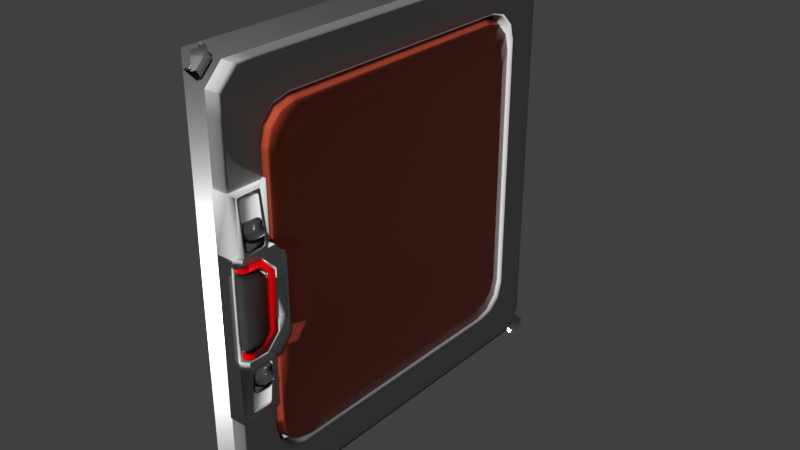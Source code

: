 # Source: unity_express.blend  (saved by Blender 2.79.0; exported with 4.5.12 LTS)
import bpy
from mathutils import Matrix  # noqa: F401  (used for matrix-valued properties, if any)

bpy.ops.wm.read_factory_settings(use_empty=True)
scene = bpy.context.scene
scene.name = 'Scene'

# ---- collections
col_collection_11 = bpy.data.collections.new('Collection 11'); scene.collection.children.link(col_collection_11)

# ---- images (referenced by path relative to the original .blend; pixels are not part of the script)
import os
ASSET_DIR = os.environ.get("B2B_ASSET_DIR", "")  # directory of the original .blend (textures are referenced by path, not embedded)
HERE = os.path.dirname(os.path.abspath(__file__))  # packed textures are extracted next to this script under _unpacked/

def load_image(name, relpath, width, height, colorspace="sRGB"):
    """Load a texture the original file referenced (path relative to the .blend, or extracted next to this script)."""
    p = next((c for c in (os.path.join(HERE, relpath), os.path.join(ASSET_DIR, relpath)) if relpath and os.path.exists(c)), "")
    if p:
        img = bpy.data.images.load(p, check_existing=True)
        img.name = name
    else:  # same state as the original file: an image datablock whose file is absent (Cycles renders it pink)
        img = bpy.data.images.new(name, width, height)
        img.source = "FILE"
        img.filepath = "//" + (relpath or name)
    img.colorspace_settings.name = colorspace
    return img
img_normalmap_airplate_001 = load_image('NormalMap_Airplate.001', 'NormalMap_Airplate_Smooth.png', 1024, 1024, 'Non-Color')
img_normalmap_airplate_smooth_finish_png = load_image('NormalMap_Airplate_Smooth_Finish.png', 'NormalMap_Airplate_Smooth_Finish.png', 1024, 1024, 'Non-Color')

# ---- materials (node trees are filled in below, after node groups)
mat_lowpoly_smooth_001 = bpy.data.materials.new('LowPoly_Smooth.001')
mat_lowpoly_smooth_001.alpha_threshold = 0.0
mat_lowpoly_smooth_001.roughness = 0.5
mat_material_005 = bpy.data.materials.new('Material.005')
mat_material_005.alpha_threshold = 0.0
mat_material_005.roughness = 0.5
mat_material_004 = bpy.data.materials.new('Material.004')
mat_material_004.alpha_threshold = 0.0
mat_material_004.roughness = 0.5
mat_material_003 = bpy.data.materials.new('Material.003')
mat_material_003.alpha_threshold = 0.0
mat_material_003.roughness = 0.5
mat_material_001 = bpy.data.materials.new('Material.001')
mat_material_001.alpha_threshold = 0.0
mat_material_001.roughness = 0.5
mat_material_002 = bpy.data.materials.new('Material.002')
mat_material_002.alpha_threshold = 0.0
mat_material_002.roughness = 0.5
mat_material_006 = bpy.data.materials.new('Material.006')
mat_material_006.alpha_threshold = 0.0
mat_material_006.roughness = 0.5

# ---- node groups
ng_auto_smooth = bpy.data.node_groups.new('Auto Smooth', 'GeometryNodeTree')
_s = ng_auto_smooth.interface.new_socket(name='Geometry', in_out='OUTPUT', socket_type='NodeSocketGeometry')
_s = ng_auto_smooth.interface.new_socket(name='Geometry', in_out='INPUT', socket_type='NodeSocketGeometry')
_s = ng_auto_smooth.interface.new_socket(name='Angle', in_out='INPUT', socket_type='NodeSocketFloat')
_s.subtype = 'ANGLE'
_s.min_value = 0.0
_s.max_value = 3.142
ng_auto_smooth.is_modifier = True
_N = ng_auto_smooth.nodes; _L = ng_auto_smooth.links
n0 = _N.new('NodeGroupOutput'); n0.name = 'Group Output'; n0.location = (480, -100)
n1 = _N.new('NodeGroupInput'); n1.name = 'Group Input'; n1.location = (-420, -300)
n2 = _N.new('NodeGroupInput'); n2.name = 'Group Input.001'; n2.location = (-60, -100)
n3 = _N.new('GeometryNodeSetShadeSmooth'); n3.name = 'Set Shade Smooth'; n3.location = (120, -100)
n3.domain = 'EDGE'
n4 = _N.new('GeometryNodeSetShadeSmooth'); n4.name = 'Set Shade Smooth.001'; n4.location = (300, -100)
n5 = _N.new('GeometryNodeInputMeshEdgeAngle'); n5.name = 'Edge Angle'; n5.location = (-420, -220)
n6 = _N.new('GeometryNodeInputEdgeSmooth'); n6.name = 'Is Edge Smooth'; n6.location = (-60, -160)
n7 = _N.new('GeometryNodeInputShadeSmooth'); n7.name = 'Is Face Smooth'; n7.location = (-240, -340)
n8 = _N.new('FunctionNodeBooleanMath'); n8.name = 'Boolean Math'; n8.location = (-60, -220)
n9 = _N.new('FunctionNodeCompare'); n9.name = 'Compare'; n9.location = (-240, -180)
n9.operation = 'LESS_EQUAL'
_L.new(n5.outputs[0], n9.inputs[0])
_L.new(n4.outputs[0], n0.inputs[0])
_L.new(n1.outputs[1], n9.inputs[1])
_L.new(n9.outputs[0], n8.inputs[0])
_L.new(n7.outputs[0], n8.inputs[1])
_L.new(n2.outputs[0], n3.inputs[0])
_L.new(n6.outputs[0], n3.inputs[1])
_L.new(n3.outputs[0], n4.inputs[0])
_L.new(n8.outputs[0], n3.inputs[2])
n0.is_active_output = True

# ---- material node trees
mat_lowpoly_smooth_001.use_nodes = True; mat_lowpoly_smooth_001.node_tree.nodes.clear()
_N = mat_lowpoly_smooth_001.node_tree.nodes; _L = mat_lowpoly_smooth_001.node_tree.links
n0 = _N.new('ShaderNodeOutputMaterial'); n0.name = 'Material Output'; n0.location = (460, 300)
n1 = _N.new('ShaderNodeBsdfDiffuse'); n1.name = 'Diffuse BSDF'; n1.location = (10, 300)
n1.inputs[0].default_value = (1.0, 1.0, 1.0, 1.0)
n1.inputs[1].default_value = 0.1
n2 = _N.new('ShaderNodeMixShader'); n2.name = 'Mix Shader'; n2.location = (240, 312)
n3 = _N.new('ShaderNodeBsdfAnisotropic'); n3.name = 'Glossy BSDF'; n3.location = (32, 125)
n3.distribution = 'GGX'
n3.inputs[1].default_value = 0.3162
n4 = _N.new('ShaderNodeFresnel'); n4.name = 'Fresnel'; n4.location = (14, 444)
n4.inputs[0].default_value = 1.45
n5 = _N.new('ShaderNodeNormalMap'); n5.name = 'Normal Map'; n5.location = (-199, 377)
n5.inputs[0].default_value = 0.8
n6 = _N.new('ShaderNodeTexImage'); n6.name = 'Image Texture'; n6.location = (-448, 389)
n6.width = 140
n6.image = img_normalmap_airplate_001
n7 = _N.new('ShaderNodeMapping'); n7.name = 'Mapping'; n7.location = (-738, 407)
n8 = _N.new('ShaderNodeTexCoord'); n8.name = 'Texture Coordinate'; n8.location = (-948, 390)
_L.new(n1.outputs[0], n2.inputs[1])
_L.new(n5.outputs[0], n1.inputs[2])
_L.new(n2.outputs[0], n0.inputs[0])
_L.new(n3.outputs[0], n2.inputs[2])
_L.new(n4.outputs[0], n2.inputs[0])
_L.new(n5.outputs[0], n4.inputs[1])
_L.new(n5.outputs[0], n3.inputs[4])
_L.new(n8.outputs[2], n7.inputs[0])
_L.new(n7.outputs[0], n6.inputs[0])
_L.new(n6.outputs[0], n5.inputs[1])
n0.is_active_output = True
mat_material_005.use_nodes = True; mat_material_005.node_tree.nodes.clear()
_N = mat_material_005.node_tree.nodes; _L = mat_material_005.node_tree.links
n0 = _N.new('ShaderNodeOutputMaterial'); n0.name = 'Material Output'; n0.location = (300, 300)
n1 = _N.new('ShaderNodeBsdfPrincipled'); n1.name = 'Principled BSDF'; n1.location = (10, 300)
n1.width = 150
n1.subsurface_method = 'BURLEY'
n1.inputs[0].default_value = (0.05497, 0.05497, 0.05497, 1.0)
n1.inputs[2].default_value = 0.2
n1.inputs[3].default_value = 1.45
n1.inputs[9].default_value = (1.0, 1.0, 1.0)
n2 = _N.new('ShaderNodeTexCoord'); n2.name = 'Texture Coordinate'; n2.location = (-1009, 187)
n3 = _N.new('ShaderNodeMapping'); n3.name = 'Mapping'; n3.location = (-809, 204)
n4 = _N.new('ShaderNodeTexImage'); n4.name = 'Image Texture'; n4.location = (-509, 175)
n4.width = 140
n4.image = img_normalmap_airplate_smooth_finish_png
n5 = _N.new('ShaderNodeNormalMap'); n5.name = 'Normal Map'; n5.location = (-309, 137)
_L.new(n1.outputs[0], n0.inputs[0])
_L.new(n3.outputs[0], n4.inputs[0])
_L.new(n2.outputs[2], n3.inputs[0])
_L.new(n4.outputs[0], n5.inputs[1])
_L.new(n5.outputs[0], n1.inputs[5])
n0.is_active_output = True
mat_material_004.use_nodes = True; mat_material_004.node_tree.nodes.clear()
_N = mat_material_004.node_tree.nodes; _L = mat_material_004.node_tree.links
n0 = _N.new('ShaderNodeOutputMaterial'); n0.name = 'Material Output'; n0.location = (300, 300)
n1 = _N.new('ShaderNodeBsdfPrincipled'); n1.name = 'Principled BSDF'; n1.location = (10, 300)
n1.width = 150
n1.subsurface_method = 'BURLEY'
n1.inputs[0].default_value = (0.8, 0.0, 0.001634, 1.0)
n1.inputs[2].default_value = 0.0
n1.inputs[3].default_value = 1.45
n1.inputs[9].default_value = (1.0, 1.0, 1.0)
n2 = _N.new('ShaderNodeTexCoord'); n2.name = 'Texture Coordinate'; n2.location = (-1009, 187)
n3 = _N.new('ShaderNodeMapping'); n3.name = 'Mapping'; n3.location = (-809, 204)
n4 = _N.new('ShaderNodeTexImage'); n4.name = 'Image Texture'; n4.location = (-509, 175)
n4.width = 140
n4.image = img_normalmap_airplate_smooth_finish_png
n5 = _N.new('ShaderNodeNormalMap'); n5.name = 'Normal Map'; n5.location = (-309, 137)
_L.new(n1.outputs[0], n0.inputs[0])
_L.new(n3.outputs[0], n4.inputs[0])
_L.new(n2.outputs[2], n3.inputs[0])
_L.new(n4.outputs[0], n5.inputs[1])
_L.new(n5.outputs[0], n1.inputs[5])
n0.is_active_output = True
mat_material_003.use_nodes = True; mat_material_003.node_tree.nodes.clear()
_N = mat_material_003.node_tree.nodes; _L = mat_material_003.node_tree.links
n0 = _N.new('ShaderNodeOutputMaterial'); n0.name = 'Material Output'; n0.location = (300, 300)
n1 = _N.new('ShaderNodeBsdfPrincipled'); n1.name = 'Principled BSDF'; n1.location = (10, 300)
n1.width = 150
n1.subsurface_method = 'BURLEY'
n1.inputs[0].default_value = (1.0, 1.0, 1.0, 1.0)
n1.inputs[2].default_value = 0.0
n1.inputs[3].default_value = 1.45
n1.inputs[9].default_value = (1.0, 1.0, 1.0)
n2 = _N.new('ShaderNodeTexCoord'); n2.name = 'Texture Coordinate'; n2.location = (-1009, 187)
n3 = _N.new('ShaderNodeMapping'); n3.name = 'Mapping'; n3.location = (-809, 204)
n4 = _N.new('ShaderNodeTexImage'); n4.name = 'Image Texture'; n4.location = (-509, 175)
n4.width = 140
n4.image = img_normalmap_airplate_smooth_finish_png
n5 = _N.new('ShaderNodeNormalMap'); n5.name = 'Normal Map'; n5.location = (-309, 137)
_L.new(n1.outputs[0], n0.inputs[0])
_L.new(n3.outputs[0], n4.inputs[0])
_L.new(n2.outputs[2], n3.inputs[0])
_L.new(n4.outputs[0], n5.inputs[1])
_L.new(n5.outputs[0], n1.inputs[5])
n0.is_active_output = True
mat_material_001.use_nodes = True; mat_material_001.node_tree.nodes.clear()
_N = mat_material_001.node_tree.nodes; _L = mat_material_001.node_tree.links
n0 = _N.new('ShaderNodeOutputMaterial'); n0.name = 'Material Output'; n0.location = (300, 300)
n1 = _N.new('ShaderNodeBsdfPrincipled'); n1.name = 'Principled BSDF'; n1.location = (10, 300)
n1.width = 150
n1.subsurface_method = 'BURLEY'
n1.inputs[2].default_value = 0.2
n1.inputs[3].default_value = 1.45
n1.inputs[9].default_value = (1.0, 1.0, 1.0)
n2 = _N.new('ShaderNodeTexCoord'); n2.name = 'Texture Coordinate'; n2.location = (-1009, 187)
n3 = _N.new('ShaderNodeMapping'); n3.name = 'Mapping'; n3.location = (-809, 204)
n4 = _N.new('ShaderNodeTexImage'); n4.name = 'Image Texture'; n4.location = (-509, 175)
n4.width = 140
n4.image = img_normalmap_airplate_smooth_finish_png
n5 = _N.new('ShaderNodeNormalMap'); n5.name = 'Normal Map'; n5.location = (-309, 137)
_L.new(n1.outputs[0], n0.inputs[0])
_L.new(n3.outputs[0], n4.inputs[0])
_L.new(n2.outputs[2], n3.inputs[0])
_L.new(n4.outputs[0], n5.inputs[1])
_L.new(n5.outputs[0], n1.inputs[5])
n0.is_active_output = True
mat_material_002.use_nodes = True; mat_material_002.node_tree.nodes.clear()
_N = mat_material_002.node_tree.nodes; _L = mat_material_002.node_tree.links
n0 = _N.new('ShaderNodeOutputMaterial'); n0.name = 'Material Output'; n0.location = (300, 300)
n1 = _N.new('ShaderNodeBsdfPrincipled'); n1.name = 'Principled BSDF'; n1.location = (10, 300)
n1.width = 150
n1.subsurface_method = 'BURLEY'
n1.inputs[1].default_value = 1.0
n1.inputs[2].default_value = 0.2
n1.inputs[3].default_value = 1.45
n1.inputs[9].default_value = (1.0, 1.0, 1.0)
n2 = _N.new('ShaderNodeTexCoord'); n2.name = 'Texture Coordinate'; n2.location = (-1009, 187)
n3 = _N.new('ShaderNodeMapping'); n3.name = 'Mapping'; n3.location = (-809, 204)
n4 = _N.new('ShaderNodeTexImage'); n4.name = 'Image Texture'; n4.location = (-509, 175)
n4.width = 140
n4.image = img_normalmap_airplate_smooth_finish_png
n5 = _N.new('ShaderNodeNormalMap'); n5.name = 'Normal Map'; n5.location = (-309, 137)
_L.new(n1.outputs[0], n0.inputs[0])
_L.new(n3.outputs[0], n4.inputs[0])
_L.new(n2.outputs[2], n3.inputs[0])
_L.new(n4.outputs[0], n5.inputs[1])
_L.new(n5.outputs[0], n1.inputs[5])
n0.is_active_output = True
mat_material_006.use_nodes = True; mat_material_006.node_tree.nodes.clear()
_N = mat_material_006.node_tree.nodes; _L = mat_material_006.node_tree.links
n0 = _N.new('ShaderNodeOutputMaterial'); n0.name = 'Material Output'; n0.location = (300, 300)
n1 = _N.new('ShaderNodeBsdfPrincipled'); n1.name = 'Principled BSDF'; n1.location = (10, 300)
n1.width = 150
n1.subsurface_method = 'BURLEY'
n1.inputs[0].default_value = (0.799, 0.1246, 0.06419, 1.0)
n1.inputs[2].default_value = 0.2
n1.inputs[3].default_value = 1.45
n1.inputs[8].default_value = 1.0
n1.inputs[9].default_value = (1.0, 1.0, 1.0)
n1.inputs[10].default_value = 0.01
n1.inputs[13].default_value = 0.2
n2 = _N.new('ShaderNodeTexCoord'); n2.name = 'Texture Coordinate'; n2.location = (-1009, 187)
n3 = _N.new('ShaderNodeMapping'); n3.name = 'Mapping'; n3.location = (-809, 204)
n4 = _N.new('ShaderNodeTexImage'); n4.name = 'Image Texture'; n4.location = (-509, 175)
n4.width = 140
n4.image = img_normalmap_airplate_smooth_finish_png
n5 = _N.new('ShaderNodeNormalMap'); n5.name = 'Normal Map'; n5.location = (-309, 137)
_L.new(n1.outputs[0], n0.inputs[0])
_L.new(n3.outputs[0], n4.inputs[0])
_L.new(n2.outputs[2], n3.inputs[0])
_L.new(n5.outputs[0], n1.inputs[5])
_L.new(n4.outputs[0], n5.inputs[1])
n0.is_active_output = True

# ---- world
world_world = bpy.data.worlds.new('World'); scene.world = world_world
world_world.color = (0.05088, 0.05088, 0.05088)
world_world.use_sun_shadow = False
world_world.sun_shadow_jitter_overblur = 0.0
world_world.cycles.sampling_method = 'MANUAL'

# ---- meshes
me_plane_016 = bpy.data.meshes.new('Plane.016')
me_plane_016.from_pydata([(2.0, 2.0, -2.071), (1.192e-07, 2.0, -2.071), (2.0, -5.96e-08, -2.071), (1.192e-07, -5.96e-08, -2.071), (0.4232, 0.2791, -1.999), (0.2791, 0.4233, -1.999), (0.3512, 0.2985, -1.999), (0.2984, 0.3512, -1.999), (1.721, 0.4233, -1.999), (1.577, 0.2791, -1.999), (1.701, 0.3512, -1.999), (1.649, 0.2985, -1.999), (0.4232, 1.721, -1.999), (0.2791, 1.577, -1.999), (0.3512, 1.702, -1.999), (0.2984, 1.649, -1.999), (1.577, 1.721, -1.999), (1.721, 1.577, -1.999), (1.649, 1.702, -1.999), (1.701, 1.649, -1.999), (0.3491, 1.521, -1.973), (0.3491, 0.4794, -1.973), (0.3666, 0.4143, -1.973), (0.4142, 0.3666, -1.973), (0.4793, 0.3492, -1.973), (1.521, 0.3492, -1.973), (1.586, 0.3666, -1.973), (1.633, 0.4143, -1.973), (1.651, 0.4794, -1.973), (1.651, 1.521, -1.973), (1.633, 1.586, -1.973), (1.586, 1.633, -1.973), (1.521, 1.651, -1.973), (0.4793, 1.651, -1.973), (0.4142, 1.633, -1.973), (0.3666, 1.586, -1.973), (0.2685, 1.585, -2.021), (0.2685, 0.4149, -2.021), (0.2881, 0.3417, -2.021), (0.3416, 0.2882, -2.021), (0.4148, 0.2686, -2.021), (1.585, 0.2686, -2.021), (1.658, 0.2882, -2.021), (1.712, 0.3417, -2.021), (1.731, 0.4149, -2.021), (1.731, 1.585, -2.021), (1.712, 1.658, -2.021), (1.658, 1.712, -2.021), (1.585, 1.731, -2.021), (0.4148, 1.731, -2.021), (0.3416, 1.712, -2.021), (0.2881, 1.658, -2.021), (0.2665, 1.587, -2.045), (0.2665, 0.4133, -2.045), (0.2862, 0.3399, -2.045), (0.3398, 0.2862, -2.045), (0.4132, 0.2666, -2.045), (1.587, 0.2666, -2.045), (1.66, 0.2862, -2.045), (1.714, 0.3399, -2.045), (1.733, 0.4133, -2.045), (1.733, 1.587, -2.045), (1.714, 1.66, -2.045), (1.66, 1.714, -2.045), (1.587, 1.733, -2.045), (0.4132, 1.733, -2.045), (0.3398, 1.714, -2.045), (0.2862, 1.66, -2.045), (0.325, 0.2701, -2.069), (0.4, 0.25, -2.069), (0.2701, 0.325, -2.069), (0.25, 0.4, -2.069), (0.25, 1.6, -2.069), (1.6, 0.25, -2.069), (1.675, 0.2701, -2.069), (1.73, 0.325, -2.069), (1.75, 0.4, -2.069), (1.75, 1.6, -2.069), (1.73, 1.675, -2.069), (1.675, 1.73, -2.069), (1.6, 1.75, -2.069), (0.4, 1.75, -2.069), (0.325, 1.73, -2.069), (0.2701, 1.675, -2.069), (0.1602, 0.07934, -2.069), (0.2535, 0.07934, -2.069), (0.07934, 0.1602, -2.069), (0.07934, 0.2535, -2.069), (0.07934, 1.747, -2.069), (1.747, 0.07934, -2.069), (1.84, 0.07934, -2.069), (1.921, 0.1602, -2.069), (1.921, 0.2535, -2.069), (1.921, 1.747, -2.069), (1.921, 1.84, -2.069), (1.84, 1.921, -2.069), (1.747, 1.921, -2.069), (0.2535, 1.921, -2.069), (0.1602, 1.921, -2.069), (0.07934, 1.84, -2.069), (0.25, 0.5271, -2.069), (0.25, 1.473, -2.069), (0.07934, 1.473, -2.069), (0.07934, 0.5271, -2.069), (0.2791, 1.229, -1.999), (0.2791, 0.7712, -1.999), (1.721, 0.7357, -1.999), (1.721, 1.264, -1.999), (0.3491, 1.229, -1.973), (0.3491, 0.7712, -1.973), (1.651, 0.7614, -1.973), (1.651, 1.239, -1.973), (0.2685, 1.229, -2.021), (0.2685, 0.7712, -2.021), (1.731, 0.7318, -2.021), (1.731, 1.268, -2.021), (0.2665, 1.229, -2.045), (0.2665, 0.7712, -2.045), (1.733, 0.7311, -2.045), (1.733, 1.269, -2.045), (0.3312, 1.163, -1.999), (0.3312, 0.837, -1.999), (1.721, 0.7845, -1.999), (1.721, 1.215, -1.999), (0.4012, 1.163, -1.973), (0.4012, 0.837, -1.973), (1.651, 0.7845, -1.973), (1.651, 1.215, -1.973), (0.3206, 1.163, -2.021), (0.3206, 0.837, -2.021), (1.731, 0.7845, -2.021), (1.731, 1.215, -2.021), (0.3186, 1.163, -2.045), (0.3186, 0.837, -2.045), (1.733, 0.7845, -2.045), (1.733, 1.215, -2.045), (0.2701, 0.325, -2.011), (0.2614, 0.3175, -2.0), (0.325, 0.2701, -2.011), (0.3175, 0.2614, -2.0), (0.25, 0.4, -2.011), (0.2413, 0.3925, -2.0), (0.3925, 0.2413, -2.0), (0.4, 0.25, -2.011), (1.759, 0.3922, -2.0), (1.75, 0.4, -2.011), (1.608, 0.2402, -2.0), (1.6, 0.25, -2.011), (1.739, 0.3171, -2.0), (1.73, 0.325, -2.011), (1.683, 0.2603, -2.0), (1.675, 0.2701, -2.011), (0.3915, 1.76, -2.0), (0.4, 1.75, -2.011), (0.2409, 1.608, -2.0), (0.25, 1.6, -2.011), (0.3165, 1.74, -2.0), (0.325, 1.73, -2.011), (0.261, 1.683, -2.0), (0.2701, 1.675, -2.011), (1.608, 1.759, -2.0), (1.6, 1.75, -2.011), (1.76, 1.608, -2.0), (1.75, 1.6, -2.011), (1.683, 1.739, -2.0), (1.675, 1.73, -2.011), (1.74, 1.683, -2.0), (1.73, 1.675, -2.011), (0.0886, 0.1682, -2.0), (0.07934, 0.1602, -2.011), (0.168, 0.08847, -2.0), (0.1602, 0.07934, -2.011), (0.08918, 0.2619, -2.0), (0.07934, 0.2535, -2.011), (0.2535, 0.07934, -2.011), (0.2619, 0.08918, -2.0), (1.921, 0.2535, -2.011), (1.911, 0.2619, -2.0), (1.747, 0.07934, -2.011), (1.738, 0.08918, -2.0), (1.921, 0.1602, -2.011), (1.912, 0.168, -2.0), (1.84, 0.07934, -2.011), (1.831, 0.08918, -2.0), (0.2535, 1.921, -2.011), (0.2619, 1.911, -2.0), (0.07934, 1.747, -2.011), (0.08918, 1.738, -2.0), (0.1602, 1.921, -2.011), (0.1687, 1.911, -2.0), (0.07934, 1.84, -2.011), (0.08847, 1.832, -2.0), (1.747, 1.921, -2.011), (1.738, 1.911, -2.0), (1.921, 1.747, -2.011), (1.911, 1.738, -2.0), (1.84, 1.921, -2.011), (1.832, 1.912, -2.0), (1.921, 1.84, -2.011), (1.911, 1.831, -2.0), (0.25, 1.473, -2.011), (0.2402, 1.473, -2.0), (0.2402, 0.5271, -2.0), (0.25, 0.5271, -2.011), (0.07934, 0.5271, -2.011), (0.08918, 0.5271, -2.0), (0.08918, 1.473, -2.0), (0.07934, 1.473, -2.011), (0.2561, 0.7709, -1.994), (0.2561, 0.7709, -2.069), (0.07333, 0.7709, -1.994), (0.07333, 0.7709, -2.069), (0.1083, 0.7709, -1.994), (0.2211, 0.7709, -1.994), (0.07333, 0.5203, -1.994), (0.2561, 0.5203, -1.994), (0.1083, 0.5429, -1.994), (0.2211, 0.5429, -1.994), (0.2082, 0.661, -1.984), (0.1938, 0.6447, -1.985), (0.1254, 0.7497, -1.975), (0.1212, 0.7382, -1.976), (0.1083, 0.5429, -1.989), (0.1356, 0.7545, -1.974), (0.204, 0.7497, -1.975), (0.1938, 0.7545, -1.974), (0.2082, 0.7382, -1.976), (0.1958, 0.7605, -1.967), (0.2112, 0.7451, -1.969), (0.2211, 0.7709, -1.966), (0.2067, 0.756, -1.968), (0.1181, 0.7451, -1.969), (0.1336, 0.7605, -1.967), (0.1083, 0.7709, -1.966), (0.1227, 0.756, -1.968), (0.2112, 0.5681, -1.986), (0.1958, 0.5528, -1.988), (0.2211, 0.543, -1.989), (0.2067, 0.5573, -1.987), (0.1336, 0.5528, -1.988), (0.1181, 0.5681, -1.986), (0.1227, 0.5573, -1.987), (0.2112, 0.7458, -1.976), (0.1958, 0.7612, -1.975), (0.2067, 0.7567, -1.975), (0.1336, 0.7612, -1.975), (0.1181, 0.7458, -1.976), (0.1227, 0.7567, -1.975), (0.1958, 0.5535, -1.995), (0.2112, 0.5688, -1.993), (0.2067, 0.558, -1.994), (0.1181, 0.5688, -1.993), (0.1336, 0.5535, -1.995), (0.1227, 0.558, -1.994), (0.204, 0.6495, -1.985), (0.1212, 0.661, -1.984), (0.1356, 0.6447, -1.985), (0.1254, 0.6495, -1.985), (0.1356, 0.7536, -1.965), (0.1938, 0.7536, -1.965), (0.1938, 0.6438, -1.976), (0.1356, 0.6438, -1.976), (0.1212, 0.6601, -1.974), (0.1212, 0.7373, -1.967), (0.204, 0.7488, -1.966), (0.2082, 0.7373, -1.967), (0.204, 0.6486, -1.976), (0.1254, 0.7488, -1.966), (0.1254, 0.6486, -1.976), (0.2082, 0.6601, -1.974), (0.1212, 0.68, -1.982), (0.1212, 0.7191, -1.978), (0.2082, 0.7191, -1.978), (0.2082, 0.68, -1.982), (0.1399, 0.6919, -1.941), (0.1212, 0.6901, -1.961), (0.1286, 0.6919, -1.946), (0.1212, 0.7053, -1.959), (0.1399, 0.6997, -1.941), (0.1286, 0.7008, -1.946), (0.1895, 0.6997, -1.941), (0.2082, 0.7053, -1.959), (0.2008, 0.7008, -1.946), (0.2082, 0.6901, -1.961), (0.1895, 0.6919, -1.941), (0.2008, 0.6919, -1.946), (0.1212, 0.679, -1.973), (0.1212, 0.6853, -1.97), (0.1212, 0.7184, -1.969), (0.1212, 0.7116, -1.967), (0.2082, 0.7184, -1.969), (0.2082, 0.7116, -1.967), (0.2082, 0.679, -1.973), (0.2082, 0.6853, -1.97), (0.2561, 0.5203, -2.069), (0.07333, 0.5203, -2.069), (0.1743, 0.8422, -2.024), (0.1708, 0.8549, -1.966), (0.1743, 0.8422, -1.978), (0.1032, 0.8422, -2.024), (0.09123, 0.8541, -2.024), (0.1039, 0.8669, -1.966), (0.116, 0.8549, -1.966), (0.09123, 0.8541, -1.978), (0.1032, 0.8422, -1.978), (0.2131, 0.8828, -2.024), (0.088, 0.8387, -1.998), (0.2131, 0.8828, -1.978), (0.1987, 0.8828, -1.966), (0.2174, 0.882, -1.998), (0.2176, 0.9086, -1.998), (0.174, 0.8387, -1.998), (0.1895, 0.8, -1.966), (0.2561, 0.8666, -1.966), (0.1079, 0.8, -1.966), (0.2561, 0.9086, -1.966), (0.3031, 0.8274, -1.966), (0.3031, 0.9086, -1.966), (0.2561, 0.9086, -2.028), (0.3112, 0.8393, -1.966), (0.3112, 0.9086, -1.966), (0.1895, 0.8, -1.998), (0.2561, 0.8666, -1.998), (0.088, 0.8, -1.998), (0.2561, 0.9085, -1.998), (0.2786, 0.9086, -1.998), (0.088, 0.8387, -2.028), (0.2174, 0.882, -2.028), (0.2176, 0.9086, -2.028), (0.174, 0.8387, -2.028), (0.088, 0.9086, -2.028), (0.088, 0.882, -2.028), (0.088, 0.882, -1.998), (0.088, 0.9086, -1.998), (0.07333, 0.8387, -1.998), (0.09797, 0.8, -1.966), (0.09797, 0.7709, -1.966), (0.07333, 0.8, -1.998), (0.07333, 0.882, -1.998), (0.07333, 0.9086, -1.998), (0.07333, 0.8387, -2.069), (0.07333, 0.8, -2.069), (0.07333, 0.882, -2.069), (0.07333, 0.9086, -2.069), (0.2561, 0.7709, -1.966), (0.3031, 0.8666, -1.966), (0.3112, 0.8666, -1.966), (0.3031, 0.8274, -1.998), (0.3112, 0.8393, -1.998), (0.3112, 0.9086, -1.998), (0.3112, 0.8666, -1.998), (0.3031, 0.8274, -2.069), (0.3112, 0.8393, -2.069), (0.3112, 0.9086, -2.069), (0.3112, 0.8666, -2.069), (0.07333, 0.8, -1.991), (0.07333, 0.7709, -1.991), (0.2561, 1.229, -1.994), (0.2561, 1.229, -2.069), (0.07333, 1.229, -1.994), (0.07333, 1.229, -2.069), (0.1083, 1.229, -1.994), (0.2211, 1.229, -1.994), (0.07333, 1.48, -1.994), (0.2561, 1.48, -1.994), (0.1083, 1.457, -1.994), (0.2211, 1.457, -1.994), (0.2082, 1.339, -1.984), (0.1938, 1.355, -1.985), (0.1254, 1.25, -1.975), (0.1212, 1.262, -1.976), (0.1083, 1.457, -1.989), (0.1356, 1.246, -1.974), (0.204, 1.25, -1.975), (0.1938, 1.246, -1.974), (0.2082, 1.262, -1.976), (0.1958, 1.24, -1.967), (0.2112, 1.255, -1.969), (0.2211, 1.229, -1.966), (0.2067, 1.244, -1.968), (0.1181, 1.255, -1.969), (0.1336, 1.24, -1.967), (0.1083, 1.229, -1.966), (0.1227, 1.244, -1.968), (0.2112, 1.432, -1.986), (0.1958, 1.447, -1.988), (0.2211, 1.457, -1.989), (0.2067, 1.443, -1.987), (0.1336, 1.447, -1.988), (0.1181, 1.432, -1.986), (0.1227, 1.443, -1.987), (0.2112, 1.254, -1.976), (0.1958, 1.239, -1.975), (0.2067, 1.243, -1.975), (0.1336, 1.239, -1.975), (0.1181, 1.254, -1.976), (0.1227, 1.243, -1.975), (0.1958, 1.447, -1.995), (0.2112, 1.431, -1.993), (0.2067, 1.442, -1.994), (0.1181, 1.431, -1.993), (0.1336, 1.447, -1.995), (0.1227, 1.442, -1.994), (0.204, 1.35, -1.985), (0.1212, 1.339, -1.984), (0.1356, 1.355, -1.985), (0.1254, 1.35, -1.985), (0.1356, 1.246, -1.965), (0.1938, 1.246, -1.965), (0.1938, 1.356, -1.976), (0.1356, 1.356, -1.976), (0.1212, 1.34, -1.974), (0.1212, 1.263, -1.967), (0.204, 1.251, -1.966), (0.2082, 1.263, -1.967), (0.204, 1.351, -1.976), (0.1254, 1.251, -1.966), (0.1254, 1.351, -1.976), (0.2082, 1.34, -1.974), (0.1212, 1.32, -1.982), (0.1212, 1.281, -1.978), (0.2082, 1.281, -1.978), (0.2082, 1.32, -1.982), (0.1399, 1.308, -1.941), (0.1212, 1.31, -1.961), (0.1286, 1.308, -1.946), (0.1212, 1.295, -1.959), (0.1399, 1.3, -1.941), (0.1286, 1.299, -1.946), (0.1895, 1.3, -1.941), (0.2082, 1.295, -1.959), (0.2008, 1.299, -1.946), (0.2082, 1.31, -1.961), (0.1895, 1.308, -1.941), (0.2008, 1.308, -1.946), (0.1212, 1.321, -1.973), (0.1212, 1.315, -1.97), (0.1212, 1.282, -1.969), (0.1212, 1.288, -1.967), (0.2082, 1.282, -1.969), (0.2082, 1.288, -1.967), (0.2082, 1.321, -1.973), (0.2082, 1.315, -1.97), (0.2561, 1.48, -2.069), (0.07333, 1.48, -2.069), (0.1743, 1.158, -2.024), (0.1708, 1.145, -1.966), (0.1743, 1.158, -1.978), (0.1032, 1.158, -2.024), (0.09123, 1.146, -2.024), (0.1039, 1.133, -1.966), (0.116, 1.145, -1.966), (0.09123, 1.146, -1.978), (0.1032, 1.158, -1.978), (0.2131, 1.117, -2.024), (0.088, 1.161, -1.998), (0.2131, 1.117, -1.978), (0.1987, 1.117, -1.966), (0.2174, 1.118, -1.998), (0.2176, 1.091, -1.998), (0.174, 1.161, -1.998), (0.1895, 1.2, -1.966), (0.2561, 1.133, -1.966), (0.1079, 1.2, -1.966), (0.2561, 1.091, -1.966), (0.3031, 1.173, -1.966), (0.3031, 1.091, -1.966), (0.2561, 1.091, -2.028), (0.3112, 1.161, -1.966), (0.3112, 1.091, -1.966), (0.1895, 1.2, -1.998), (0.2561, 1.133, -1.998), (0.088, 1.2, -1.998), (0.2561, 1.091, -1.998), (0.2786, 1.091, -1.998), (0.088, 1.161, -2.028), (0.2174, 1.118, -2.028), (0.2176, 1.091, -2.028), (0.174, 1.161, -2.028), (0.088, 1.091, -2.028), (0.088, 1.118, -2.028), (0.088, 1.118, -1.998), (0.088, 1.091, -1.998), (0.07333, 1.161, -1.998), (0.09797, 1.2, -1.966), (0.09797, 1.229, -1.966), (0.07333, 1.2, -1.998), (0.07333, 1.118, -1.998), (0.07333, 1.091, -1.998), (0.07333, 1.161, -2.069), (0.07333, 1.2, -2.069), (0.07333, 1.118, -2.069), (0.07333, 1.091, -2.069), (0.2561, 1.229, -1.966), (0.3031, 1.133, -1.966), (0.3112, 1.133, -1.966), (0.3031, 1.173, -1.998), (0.3112, 1.161, -1.998), (0.3112, 1.091, -1.998), (0.3112, 1.133, -1.998), (0.3031, 1.173, -2.069), (0.3112, 1.161, -2.069), (0.3112, 1.091, -2.069), (0.3112, 1.133, -2.069), (0.07333, 1.2, -1.991), (0.07333, 1.229, -1.991), (0.1877, 0.8056, -1.988), (0.1852, 0.8116, -1.993), (0.1852, 0.8116, -1.963), (0.1877, 0.8056, -1.968), (0.244, 0.8704, -1.993), (0.25, 0.8679, -1.988), (0.25, 0.8679, -1.968), (0.244, 0.8704, -1.963), (0.1219, 0.8116, -1.963), (0.1274, 0.8056, -1.968), (0.1472, 0.8056, -1.988), (0.1527, 0.8116, -1.993), (0.1784, 0.8282, -1.993), (0.1759, 0.8342, -1.988), (0.1759, 0.8342, -1.968), (0.1784, 0.8282, -1.963), (0.2214, 0.8797, -1.988), (0.2274, 0.8772, -1.993), (0.2274, 0.8772, -1.963), (0.2214, 0.8797, -1.968), (0.1274, 0.8342, -1.968), (0.1219, 0.8282, -1.963), (0.1527, 0.8282, -1.993), (0.1472, 0.8342, -1.988), (0.1116, 0.8056, -1.971), (0.1102, 0.8116, -1.965), (0.1002, 0.8116, -1.972), (0.1045, 0.8056, -1.976), (0.09357, 0.8116, -1.982), (0.09921, 0.8056, -1.984), (0.09123, 0.8116, -1.993), (0.09734, 0.8056, -1.993), (0.09357, 0.8116, -2.005), (0.09921, 0.8056, -2.003), (0.1002, 0.8116, -2.015), (0.1045, 0.8056, -2.011), (0.1102, 0.8116, -2.022), (0.1125, 0.8056, -2.016), (0.1219, 0.8116, -2.024), (0.1219, 0.8056, -2.018), (0.1337, 0.8116, -2.022), (0.1314, 0.8056, -2.016), (0.1437, 0.8116, -2.015), (0.1393, 0.8056, -2.011), (0.1503, 0.8116, -2.005), (0.144, 0.8056, -2.004), (0.1102, 0.8282, -1.965), (0.1116, 0.8342, -1.971), (0.1045, 0.8342, -1.976), (0.1002, 0.8282, -1.972), (0.09921, 0.8342, -1.984), (0.09357, 0.8282, -1.982), (0.09734, 0.8342, -1.993), (0.09123, 0.8282, -1.993), (0.09921, 0.8342, -2.003), (0.09357, 0.8282, -2.005), (0.1045, 0.8342, -2.011), (0.1002, 0.8282, -2.015), (0.1125, 0.8342, -2.016), (0.1102, 0.8282, -2.022), (0.1219, 0.8342, -2.018), (0.1219, 0.8282, -2.024), (0.1314, 0.8342, -2.016), (0.1337, 0.8282, -2.022), (0.1393, 0.8342, -2.011), (0.1437, 0.8282, -2.015), (0.144, 0.8342, -2.004), (0.1503, 0.8282, -2.005), (0.1852, 1.188, -1.993), (0.1877, 1.194, -1.988), (0.1877, 1.194, -1.968), (0.1852, 1.188, -1.963), (0.25, 1.132, -1.988), (0.244, 1.13, -1.993), (0.244, 1.13, -1.963), (0.25, 1.132, -1.968), (0.1274, 1.194, -1.968), (0.1219, 1.188, -1.963), (0.1527, 1.188, -1.993), (0.1472, 1.194, -1.988), (0.1759, 1.166, -1.988), (0.1784, 1.172, -1.993), (0.1784, 1.172, -1.963), (0.1759, 1.166, -1.968), (0.2274, 1.123, -1.993), (0.2214, 1.12, -1.988), (0.2214, 1.12, -1.968), (0.2274, 1.123, -1.963), (0.1219, 1.172, -1.963), (0.1274, 1.166, -1.968), (0.1472, 1.166, -1.988), (0.1527, 1.172, -1.993), (0.1102, 1.188, -1.965), (0.1116, 1.194, -1.971), (0.1045, 1.194, -1.976), (0.1002, 1.188, -1.972), (0.09921, 1.194, -1.984), (0.09357, 1.188, -1.982), (0.09734, 1.194, -1.993), (0.09123, 1.188, -1.993), (0.09921, 1.194, -2.003), (0.09357, 1.188, -2.005), (0.1045, 1.194, -2.011), (0.1002, 1.188, -2.015), (0.1125, 1.194, -2.016), (0.1102, 1.188, -2.022), (0.1219, 1.194, -2.018), (0.1219, 1.188, -2.024), (0.1314, 1.194, -2.016), (0.1337, 1.188, -2.022), (0.1393, 1.194, -2.011), (0.1437, 1.188, -2.015), (0.144, 1.194, -2.004), (0.1503, 1.188, -2.005), (0.1116, 1.166, -1.971), (0.1102, 1.172, -1.965), (0.1002, 1.172, -1.972), (0.1045, 1.166, -1.976), (0.09357, 1.172, -1.982), (0.09921, 1.166, -1.984), (0.09123, 1.172, -1.993), (0.09734, 1.166, -1.993), (0.09357, 1.172, -2.005), (0.09921, 1.166, -2.003), (0.1002, 1.172, -2.015), (0.1045, 1.166, -2.011), (0.1102, 1.172, -2.022), (0.1125, 1.166, -2.016), (0.1219, 1.172, -2.024), (0.1219, 1.166, -2.018), (0.1337, 1.172, -2.022), (0.1314, 1.166, -2.016), (0.1437, 1.172, -2.015), (0.1393, 1.166, -2.011), (0.1503, 1.172, -2.005), (0.144, 1.166, -2.004), (0.124, 1.309, -1.954), (0.124, 1.297, -1.952), (0.2054, 1.297, -1.952), (0.2054, 1.309, -1.954), (0.124, 0.691, -1.954), (0.124, 0.703, -1.952), (0.2054, 0.703, -1.952), (0.2054, 0.691, -1.954), (0.1161, 0.0625, -2.062), (0.0625, 0.1161, -2.062), (2.384e-07, -5.96e-08, -2.029), (2.384e-07, 0.07143, -2.029), (0.01786, 0.07143, -2.029), (0.07143, 0.0, -2.029), (0.07143, 0.01786, -2.029), (2.384e-07, 0.07143, -2.071), (0.1161, 0.0625, -2.071), (0.07143, 0.01786, -2.071), (0.07143, 0.0, -2.072), (0.01786, 0.07143, -2.071), (0.0625, 0.1161, -2.071), (0.1161, 1.937, -2.062), (0.0625, 1.884, -2.062), (2.384e-07, 2.0, -2.029), (2.384e-07, 1.929, -2.029), (0.01786, 1.929, -2.029), (0.07143, 2.0, -2.029), (0.07143, 1.982, -2.029), (2.384e-07, 1.929, -2.071), (0.1161, 1.937, -2.071), (0.07143, 1.982, -2.071), (0.07143, 2.0, -2.072), (0.01786, 1.929, -2.071), (0.0625, 1.884, -2.071), (1.884, 1.938, -2.062), (1.938, 1.884, -2.062), (2.0, 2.0, -2.029), (2.0, 1.929, -2.029), (1.982, 1.929, -2.029), (1.929, 2.0, -2.029), (1.929, 1.982, -2.029), (2.0, 1.929, -2.071), (1.884, 1.938, -2.071), (1.929, 1.982, -2.071), (1.929, 2.0, -2.072), (1.982, 1.929, -2.071), (1.938, 1.884, -2.071), (1.884, 0.0625, -2.062), (1.938, 0.1161, -2.062), (2.0, -5.96e-08, -2.029), (2.0, 0.07143, -2.029), (1.982, 0.07143, -2.029), (1.929, -5.96e-08, -2.029), (1.929, 0.01786, -2.029), (2.0, 0.07143, -2.071), (1.884, 0.0625, -2.071), (1.929, 0.01786, -2.071), (1.929, -5.96e-08, -2.072), (1.982, 0.07143, -2.071), (1.938, 0.1161, -2.071)], [], [(3, 2, 0, 1), (136, 70, 71, 140), (12, 16, 48, 49), (201, 154, 187, 206), (151, 74, 73, 147), (139, 137, 168, 170), (165, 79, 78, 167), (154, 158, 191, 187), (169, 86, 84, 171), (167, 78, 77, 163), (145, 76, 75, 149), (157, 82, 81, 153), (149, 75, 74, 151), (155, 72, 83, 159), (153, 81, 80, 161), (141, 202, 205, 172), (161, 80, 79, 165), (163, 77, 76, 145), (34, 31, 32, 33), (16, 12, 33, 32), (9, 11, 26, 25), (12, 14, 34, 33), (11, 10, 27, 26), (14, 15, 35, 34), (10, 8, 28, 27), (105, 5, 21, 109), (15, 13, 20, 35), (107, 17, 29, 111), (5, 7, 22, 21), (17, 19, 30, 29), (7, 6, 23, 22), (19, 18, 31, 30), (6, 4, 24, 23), (18, 16, 32, 31), (4, 9, 25, 24), (46, 45, 61, 62), (11, 9, 41, 42), (14, 12, 49, 50), (10, 11, 42, 43), (15, 14, 50, 51), (8, 10, 43, 44), (104, 13, 36, 112), (13, 15, 51, 36), (106, 8, 44, 114), (7, 5, 37, 38), (19, 17, 45, 46), (6, 7, 38, 39), (18, 19, 46, 47), (4, 6, 39, 40), (16, 18, 47, 48), (9, 4, 40, 41), (39, 38, 54, 55), (47, 46, 62, 63), (40, 39, 55, 56), (48, 47, 63, 64), (41, 40, 56, 57), (49, 48, 64, 65), (42, 41, 57, 58), (50, 49, 65, 66), (43, 42, 58, 59), (51, 50, 66, 67), (44, 43, 59, 60), (112, 36, 52, 116), (36, 51, 67, 52), (114, 44, 60, 118), (38, 37, 53, 54), (178, 89, 90, 182), (142, 139, 170, 175), (160, 164, 197, 193), (198, 94, 95, 196), (137, 141, 172, 168), (152, 160, 193, 185), (143, 69, 68, 138), (156, 152, 185, 189), (194, 93, 94, 198), (174, 85, 89, 178), (158, 156, 189, 191), (184, 97, 98, 188), (200, 101, 72, 155), (190, 99, 88, 186), (204, 103, 87, 173), (196, 95, 96, 192), (173, 87, 86, 169), (146, 142, 175, 179), (186, 88, 102, 207), (171, 84, 85, 174), (150, 146, 179, 183), (188, 98, 99, 190), (148, 150, 183, 181), (180, 91, 92, 176), (144, 148, 181, 177), (182, 90, 91, 180), (162, 144, 177, 195), (192, 96, 97, 184), (166, 162, 195, 199), (176, 92, 93, 194), (164, 166, 199, 197), (159, 83, 82, 157), (147, 73, 69, 143), (140, 71, 100, 203), (35, 30, 31, 34), (20, 29, 30, 35), (23, 24, 25, 26), (109, 21, 28, 110), (21, 22, 27, 28), (22, 23, 26, 27), (20, 108, 111, 29), (125, 109, 110, 126), (45, 115, 119, 61), (130, 114, 118, 134), (37, 113, 117, 53), (128, 112, 116, 132), (17, 107, 115, 45), (122, 106, 114, 130), (5, 105, 113, 37), (120, 104, 112, 128), (8, 106, 110, 28), (123, 107, 111, 127), (13, 104, 108, 20), (121, 105, 109, 125), (104, 120, 124, 108), (120, 121, 125, 124), (106, 122, 126, 110), (122, 123, 127, 126), (105, 121, 129, 113), (121, 120, 128, 129), (107, 123, 131, 115), (123, 122, 130, 131), (113, 129, 133, 117), (129, 128, 132, 133), (115, 131, 135, 119), (131, 130, 134, 135), (108, 124, 127, 111), (124, 125, 126, 127), (139, 142, 143, 138), (137, 139, 138, 136), (141, 137, 136, 140), (142, 146, 147, 143), (146, 150, 151, 147), (150, 148, 149, 151), (148, 144, 145, 149), (144, 162, 163, 145), (162, 166, 167, 163), (166, 164, 165, 167), (164, 160, 161, 165), (160, 152, 153, 161), (152, 156, 157, 153), (156, 158, 159, 157), (158, 154, 155, 159), (171, 174, 175, 170), (169, 171, 170, 168), (173, 169, 168, 172), (174, 178, 179, 175), (178, 182, 183, 179), (182, 180, 181, 183), (180, 176, 177, 181), (176, 194, 195, 177), (194, 198, 199, 195), (198, 196, 197, 199), (196, 192, 193, 197), (192, 184, 185, 193), (184, 188, 189, 185), (188, 190, 191, 189), (190, 186, 187, 191), (140, 203, 202, 141), (204, 173, 172, 205), (200, 155, 154, 201), (186, 207, 206, 187), (138, 68, 70, 136), (213, 217, 215, 208), (212, 216, 222, 233), (212, 210, 214, 216), (239, 236, 248, 252), (217, 213, 229, 237), (216, 217, 237, 222), (235, 228, 242, 249), (250, 253, 252, 248), (233, 232, 227, 229), (231, 240, 251, 246), (287, 293, 283, 275), (237, 236, 239, 222), (222, 240, 231, 233), (229, 228, 235, 237), (227, 230, 229), (230, 228, 229), (231, 234, 233), (234, 232, 233), (235, 238, 237), (238, 236, 237), (239, 241, 222), (241, 240, 222), (239, 252, 253, 241), (241, 253, 251, 240), (245, 232, 234, 247), (247, 234, 231, 246), (235, 249, 250, 238), (238, 250, 248, 236), (227, 243, 244, 230), (230, 244, 242, 228), (227, 232, 245, 243), (268, 261, 260, 266), (254, 218, 269, 266), (257, 256, 261, 268), (226, 224, 264, 265), (256, 219, 260, 261), (223, 220, 267, 258), (219, 254, 266, 260), (224, 225, 259, 264), (255, 257, 268, 262), (225, 223, 258, 259), (220, 221, 263, 267), (258, 267, 264, 259), (267, 263, 265, 264), (270, 286, 288, 271), (262, 268, 266, 269), (282, 279, 278, 280), (263, 288, 290, 265), (277, 289, 287, 275), (218, 273, 292, 269), (276, 285, 284, 274), (286, 287, 289, 288), (221, 271, 288, 263), (274, 278, 279, 276), (646, 647, 277, 275), (280, 284, 285, 282), (648, 649, 283, 281), (278, 274, 284, 280), (648, 647, 279, 282), (272, 226, 265, 290), (646, 649, 285, 276), (270, 255, 262, 286), (293, 292, 290, 291), (291, 289, 277, 281), (289, 291, 290, 288), (286, 292, 293, 287), (286, 262, 269, 292), (292, 273, 272, 290), (291, 281, 283, 293), (245, 247, 244, 243), (247, 246, 242, 244), (251, 253, 250, 249), (246, 251, 249, 242), (211, 295, 214, 210), (507, 517, 528, 518), (580, 593, 524, 513), (511, 512, 509, 506), (526, 529, 572, 570, 568, 566, 564, 562, 560, 558, 556, 554, 553), (522, 519, 520, 525), (514, 508, 521, 527), (508, 513, 524, 521), (525, 592, 591, 522), (523, 590, 579, 510), (510, 507, 518, 523), (515, 530, 533, 535, 537, 539, 541, 543, 545, 547, 549, 551, 516), (519, 529, 526, 520), (575, 585, 582, 576), (571, 573, 550, 548), (569, 571, 548, 546), (567, 569, 546, 544), (565, 567, 544, 542), (563, 565, 542, 540), (561, 563, 540, 538), (559, 561, 538, 536), (557, 559, 536, 534), (555, 557, 534, 532), (517, 550, 573, 528), (552, 555, 532, 531), (527, 552, 531, 514), (304, 299, 296, 298), (308, 301, 302, 297), (297, 302, 304, 298), (301, 450, 452, 303), (449, 300, 303, 452), (456, 307, 305, 454), (307, 456, 457, 308), (321, 322, 309, 311), (305, 307, 298, 296), (320, 469, 466, 317), (323, 321, 311, 306), (301, 303, 304, 302), (303, 300, 299, 304), (450, 301, 308, 457), (307, 308, 297, 298), (322, 324, 310, 309), (315, 313, 345, 317), (312, 314, 233, 229), (315, 317, 325, 324), (315, 324, 322, 313), (474, 467, 318, 325), (317, 345, 346, 320), (314, 312, 321, 323), (312, 313, 322, 321), (317, 466, 474, 325), (324, 325, 318), (318, 467, 477, 328), (309, 310, 328, 327), (311, 309, 327, 329), (306, 311, 329, 326), (310, 324, 318, 328), (479, 330, 328, 477), (326, 329, 327, 331), (330, 479, 482, 333), (331, 327, 328, 330), (306, 326, 331, 332), (333, 332, 331, 330), (482, 488, 339, 333), (336, 335, 355, 356), (233, 314, 335, 336), (332, 333, 339, 338), (323, 306, 334, 337), (488, 492, 343, 339), (306, 332, 338, 334), (334, 338, 342, 340), (338, 339, 343, 342), (337, 334, 340, 341), (349, 498, 469, 320), (210, 337, 341, 211), (345, 313, 344, 316), (344, 313, 312, 229), (346, 345, 316, 319), (316, 344, 208, 347), (320, 346, 350, 349), (353, 502, 498, 349), (319, 316, 347, 348), (346, 319, 348, 350), (512, 581, 580, 513), (347, 208, 209, 351), (348, 347, 351, 352), (350, 348, 352, 354), (349, 350, 354, 353), (209, 208, 215, 294), (215, 217, 216, 214), (294, 215, 214, 295), (213, 208, 344, 229), (210, 356, 355, 337), (210, 212, 233, 336, 356), (323, 337, 355, 335, 314), (362, 357, 364, 366), (361, 382, 371, 365), (361, 365, 363, 359), (388, 401, 397, 385), (366, 386, 378, 362), (365, 371, 386, 366), (384, 398, 391, 377), (399, 397, 401, 402), (382, 378, 376, 381), (380, 395, 400, 389), (436, 424, 432, 442), (386, 371, 388, 385), (371, 382, 380, 389), (378, 386, 384, 377), (376, 378, 379), (379, 378, 377), (380, 382, 383), (383, 382, 381), (384, 386, 387), (387, 386, 385), (388, 371, 390), (390, 371, 389), (388, 390, 402, 401), (390, 389, 400, 402), (394, 396, 383, 381), (396, 395, 380, 383), (384, 387, 399, 398), (387, 385, 397, 399), (376, 379, 393, 392), (379, 377, 391, 393), (376, 392, 394, 381), (417, 415, 409, 410), (403, 415, 418, 367), (406, 417, 410, 405), (375, 414, 413, 373), (405, 410, 409, 368), (372, 407, 416, 369), (368, 409, 415, 403), (373, 413, 408, 374), (404, 411, 417, 406), (374, 408, 407, 372), (369, 416, 412, 370), (407, 408, 413, 416), (416, 413, 414, 412), (419, 420, 437, 435), (411, 418, 415, 417), (431, 429, 427, 428), (412, 414, 439, 437), (426, 424, 436, 438), (367, 418, 441, 422), (425, 423, 433, 434), (435, 437, 438, 436), (370, 412, 437, 420), (423, 425, 428, 427), (642, 424, 426, 643), (429, 431, 434, 433), (644, 430, 432, 645), (427, 429, 433, 423), (644, 431, 428, 643), (421, 439, 414, 375), (642, 425, 434, 645), (419, 435, 411, 404), (442, 440, 439, 441), (440, 430, 426, 438), (438, 437, 439, 440), (435, 436, 442, 441), (435, 441, 418, 411), (441, 439, 421, 422), (440, 442, 432, 430), (394, 392, 393, 396), (396, 393, 391, 395), (400, 398, 399, 402), (395, 391, 398, 400), (360, 359, 363, 444), (579, 590, 587, 574), (574, 587, 597, 584), (595, 620, 623, 625, 627, 629, 631, 633, 635, 637, 639, 641, 596), (591, 592, 589, 586), (583, 594, 588, 577), (577, 588, 593, 580), (578, 575, 576, 581), (582, 585, 618, 616, 614, 612, 610, 608, 606, 604, 602, 600, 599), (586, 589, 595, 596), (638, 617, 619, 640), (636, 615, 617, 638), (634, 613, 615, 636), (632, 611, 613, 634), (630, 609, 611, 632), (628, 607, 609, 630), (626, 605, 607, 628), (624, 603, 605, 626), (622, 601, 603, 624), (584, 597, 640, 619), (621, 598, 601, 622), (594, 583, 598, 621), (453, 447, 445, 448), (457, 446, 451, 450), (446, 447, 453, 451), (470, 460, 458, 471), (454, 445, 447, 456), (472, 455, 460, 470), (450, 451, 453, 452), (452, 453, 448, 449), (456, 447, 446, 457), (471, 458, 459, 473), (464, 466, 494, 462), (461, 378, 382, 463), (464, 473, 474, 466), (464, 462, 471, 473), (466, 469, 495, 494), (463, 472, 470, 461), (461, 470, 471, 462), (473, 467, 474), (458, 476, 477, 459), (460, 478, 476, 458), (455, 475, 478, 460), (459, 477, 467, 473), (475, 480, 476, 478), (480, 479, 477, 476), (455, 481, 480, 475), (482, 479, 480, 481), (485, 505, 504, 484), (382, 485, 484, 463), (481, 487, 488, 482), (472, 486, 483, 455), (455, 483, 487, 481), (483, 489, 491, 487), (487, 491, 492, 488), (486, 490, 489, 483), (359, 360, 490, 486), (494, 465, 493, 462), (493, 378, 461, 462), (495, 468, 465, 494), (465, 496, 357, 493), (469, 498, 499, 495), (468, 497, 496, 465), (495, 499, 497, 468), (496, 500, 358, 357), (497, 501, 500, 496), (499, 503, 501, 497), (498, 502, 503, 499), (358, 443, 364, 357), (364, 363, 365, 366), (443, 444, 363, 364), (362, 378, 493, 357), (359, 486, 504, 505), (359, 505, 485, 382, 361), (472, 463, 484, 504, 486), (513, 508, 509, 512), (507, 510, 511, 506), (524, 593, 592, 525), (508, 514, 515, 509), (517, 507, 506, 516), (525, 520, 521, 524), (519, 522, 523, 518), (578, 511, 510, 579), (520, 526, 527, 521), (529, 519, 518, 528), (590, 523, 522, 591), (511, 578, 581, 512), (533, 530, 531, 532), (535, 533, 532, 534), (537, 535, 534, 536), (539, 537, 536, 538), (541, 539, 538, 540), (543, 541, 540, 542), (545, 543, 542, 544), (547, 545, 544, 546), (549, 547, 546, 548), (551, 549, 548, 550), (555, 552, 553, 554), (557, 555, 554, 556), (559, 557, 556, 558), (561, 559, 558, 560), (563, 561, 560, 562), (565, 563, 562, 564), (567, 565, 564, 566), (569, 567, 566, 568), (571, 569, 568, 570), (573, 571, 570, 572), (528, 573, 572, 529), (516, 551, 550, 517), (552, 527, 526, 553), (530, 515, 514, 531), (581, 576, 577, 580), (575, 578, 579, 574), (576, 582, 583, 577), (585, 575, 574, 584), (593, 588, 589, 592), (587, 590, 591, 586), (588, 594, 595, 589), (597, 587, 586, 596), (601, 598, 599, 600), (603, 601, 600, 602), (605, 603, 602, 604), (607, 605, 604, 606), (609, 607, 606, 608), (611, 609, 608, 610), (613, 611, 610, 612), (615, 613, 612, 614), (617, 615, 614, 616), (619, 617, 616, 618), (623, 620, 621, 622), (625, 623, 622, 624), (627, 625, 624, 626), (629, 627, 626, 628), (631, 629, 628, 630), (633, 631, 630, 632), (635, 633, 632, 634), (637, 635, 634, 636), (639, 637, 636, 638), (641, 639, 638, 640), (596, 641, 640, 597), (584, 619, 618, 585), (620, 595, 594, 621), (598, 583, 582, 599), (506, 509, 515, 516), (424, 642, 645, 432), (430, 644, 643, 426), (431, 644, 645, 434), (425, 642, 643, 428), (275, 283, 649, 646), (281, 277, 647, 648), (282, 285, 649, 648), (276, 279, 647, 646), (661, 654, 651, 662), (656, 659, 658, 650), (653, 652, 655, 656, 654), (651, 654, 656, 650), (662, 651, 650, 658), (660, 659, 656, 655), (661, 657, 653, 654), (674, 675, 664, 667), (669, 663, 671, 672), (666, 667, 669, 668, 665), (664, 663, 669, 667), (675, 671, 663, 664), (673, 668, 669, 672), (674, 667, 666, 670), (687, 680, 677, 688), (682, 685, 684, 676), (679, 678, 681, 682, 680), (677, 680, 682, 676), (688, 677, 676, 684), (686, 685, 682, 681), (687, 683, 679, 680), (700, 701, 690, 693), (695, 689, 697, 698), (692, 693, 695, 694, 691), (690, 689, 695, 693), (701, 697, 689, 690), (699, 694, 695, 698), (700, 693, 692, 696)])
me_plane_016.polygons.foreach_set('use_smooth', [True] * 590)
me_plane_016.polygons.foreach_set('material_index', [1, 4, 6, 4, 4, 4, 4, 4, 4, 4, 4, 4, 4, 4, 4, 4, 4, 4, 6, 6, 6, 6, 6, 6, 6, 6, 6, 6, 6, 6, 6, 6, 6, 6, 6, 6, 6, 6, 6, 6, 6, 6, 6, 6, 6, 6, 6, 6, 6, 6, 6, 6, 6, 6, 6, 6, 6, 6, 6, 6, 6, 6, 6, 6, 6, 6, 4, 4, 4, 4, 4, 4, 4, 4, 4, 4, 4, 4, 4, 4, 4, 4, 4, 4, 4, 4, 4, 4, 4, 4, 4, 4, 4, 4, 4, 4, 4, 4, 4, 4, 6, 6, 6, 6, 6, 6, 6, 6, 6, 6, 6, 6, 6, 6, 6, 6, 6, 6, 6, 6, 6, 6, 6, 6, 6, 6, 6, 6, 6, 6, 6, 6, 6, 6, 4, 4, 4, 4, 4, 4, 4, 4, 4, 4, 4, 4, 4, 4, 4, 4, 4, 4, 4, 4, 4, 4, 4, 4, 4, 4, 4, 4, 4, 4, 4, 4, 4, 4, 4, 3, 3, 3, 3, 3, 3, 3, 3, 3, 3, 1, 3, 3, 3, 3, 3, 3, 3, 3, 3, 3, 3, 3, 3, 3, 3, 3, 3, 3, 3, 3, 1, 1, 1, 1, 1, 1, 1, 1, 1, 1, 1, 1, 1, 1, 1, 1, 1, 1, 1, 1, 1, 1, 1, 1, 1, 1, 1, 1, 1, 1, 1, 1, 1, 1, 1, 1, 1, 1, 3, 3, 3, 3, 3, 2, 2, 2, 2, 2, 2, 2, 2, 2, 2, 2, 2, 2, 2, 2, 2, 2, 2, 2, 2, 2, 2, 2, 2, 2, 1, 1, 1, 1, 1, 1, 1, 3, 1, 3, 3, 1, 1, 1, 1, 3, 3, 3, 3, 3, 3, 3, 3, 3, 3, 3, 3, 3, 3, 3, 3, 3, 3, 3, 3, 3, 3, 3, 3, 3, 3, 3, 3, 3, 3, 3, 3, 3, 3, 3, 3, 3, 3, 3, 3, 3, 3, 2, 3, 3, 3, 3, 3, 3, 3, 3, 3, 3, 3, 3, 3, 3, 3, 3, 3, 3, 3, 3, 3, 1, 3, 3, 3, 3, 3, 3, 3, 3, 3, 3, 3, 3, 3, 3, 3, 3, 3, 3, 3, 3, 1, 1, 1, 1, 1, 1, 1, 1, 1, 1, 1, 1, 1, 1, 1, 1, 1, 1, 1, 1, 1, 1, 1, 1, 1, 1, 1, 1, 1, 1, 1, 1, 1, 1, 1, 1, 1, 1, 3, 3, 3, 3, 3, 2, 2, 2, 2, 2, 2, 2, 2, 2, 2, 2, 2, 2, 2, 2, 2, 2, 2, 2, 2, 2, 1, 1, 1, 3, 1, 3, 1, 1, 1, 3, 3, 3, 3, 3, 3, 3, 3, 3, 3, 3, 3, 3, 3, 3, 3, 3, 3, 3, 3, 3, 3, 3, 3, 3, 3, 3, 3, 3, 3, 3, 3, 3, 3, 3, 3, 3, 3, 3, 3, 3, 3, 3, 3, 2, 2, 2, 2, 2, 2, 2, 2, 2, 2, 2, 2, 2, 2, 2, 2, 2, 2, 2, 2, 2, 2, 2, 2, 2, 2, 2, 2, 2, 2, 2, 2, 2, 2, 2, 2, 2, 2, 2, 2, 2, 2, 2, 2, 2, 2, 2, 2, 2, 2, 2, 2, 2, 2, 2, 2, 2, 2, 2, 2, 2, 2, 2, 2, 2, 2, 2, 2, 2, 1, 1, 1, 1, 1, 1, 1, 1, 5, 5, 5, 5, 5, 5, 5, 5, 5, 5, 5, 5, 5, 5, 5, 5, 5, 5, 5, 5, 5, 5, 5, 5, 5, 5, 5, 5])
_uv = me_plane_016.uv_layers.new(name='UVMap')
_uv.uv.foreach_set('vector', [0.1784, 0.2029, 0.01218, 0.2029, 0.01218, 0.03672, 0.1784, 0.03672, 0.1062, 0.9596, 0.1062, 0.9833, 0.08248, 0.9833, 0.08248, 0.9596, 0.1442, 0.825, 0.3941, 0.8251, 0.3959, 0.8303, 0.1424, 0.8302, 0.08489, 0.7867, 0.08505, 0.82, 0.04751, 0.8522, 0.04754, 0.7866, 0.3529, 0.9596, 0.3529, 0.9833, 0.3293, 0.9833, 0.3293, 0.9596, 0.1041, 0.4871, 0.09021, 0.501, 0.04745, 0.4641, 0.06708, 0.4444, 0.6263, 0.9596, 0.6263, 0.9833, 0.5997, 0.9833, 0.5997, 0.9596, 0.08505, 0.82, 0.09002, 0.8386, 0.04733, 0.8755, 0.04751, 0.8522, 0.04442, 0.4614, 0.03433, 0.4513, 0.0543, 0.4313, 0.06439, 0.4414, 0.5997, 0.9596, 0.5997, 0.9833, 0.5761, 0.9833, 0.5761, 0.9596, 0.4032, 0.9596, 0.4032, 0.9833, 0.3795, 0.9833, 0.3795, 0.9596, 0.8465, 0.9596, 0.8465, 0.9833, 0.8229, 0.9833, 0.8229, 0.9596, 0.3795, 0.9596, 0.3795, 0.9833, 0.3529, 0.9833, 0.3529, 0.9596, 0.8968, 0.9596, 0.8968, 0.9833, 0.8731, 0.9833, 0.8731, 0.9596, 0.8229, 0.9596, 0.8229, 0.9833, 0.65, 0.9833, 0.65, 0.9596, 0.08525, 0.5196, 0.085, 0.5529, 0.04766, 0.5529, 0.0476, 0.4873, 0.65, 0.9596, 0.65, 0.9833, 0.6263, 0.9833, 0.6263, 0.9596, 0.5761, 0.9596, 0.5761, 0.9833, 0.4032, 0.9833, 0.4032, 0.9596, 0.1423, 0.805, 0.3961, 0.8051, 0.382, 0.8089, 0.1564, 0.8088, 0.3941, 0.8251, 0.1442, 0.825, 0.1564, 0.8088, 0.382, 0.8089, 0.3944, 0.5109, 0.41, 0.515, 0.3961, 0.5307, 0.382, 0.5269, 0.144, 0.8248, 0.1284, 0.8206, 0.1423, 0.805, 0.1564, 0.8088, 0.4103, 0.5153, 0.4218, 0.5268, 0.4064, 0.541, 0.3961, 0.5307, 0.128, 0.8203, 0.1166, 0.8089, 0.1319, 0.7947, 0.1423, 0.805, 0.4221, 0.5271, 0.4262, 0.5427, 0.4102, 0.5551, 0.4064, 0.541, 0.1123, 0.6177, 0.112, 0.5431, 0.1282, 0.5551, 0.1282, 0.6182, 0.1163, 0.8085, 0.1121, 0.7929, 0.1282, 0.7806, 0.1319, 0.7947, 0.4264, 0.7252, 0.4264, 0.7929, 0.4102, 0.7807, 0.4102, 0.7196, 0.1122, 0.5427, 0.1164, 0.5271, 0.132, 0.541, 0.1282, 0.5551, 0.4262, 0.7931, 0.422, 0.8087, 0.4064, 0.7948, 0.4102, 0.7807, 0.1167, 0.5268, 0.1281, 0.5153, 0.1423, 0.5307, 0.132, 0.541, 0.4217, 0.809, 0.4103, 0.8204, 0.3961, 0.8051, 0.4064, 0.7948, 0.1284, 0.515, 0.1441, 0.5109, 0.1564, 0.5269, 0.1423, 0.5307, 0.41, 0.8207, 0.3943, 0.8249, 0.382, 0.8089, 0.3961, 0.8051, 0.1443, 0.5107, 0.3942, 0.5107, 0.382, 0.5269, 0.1564, 0.5269, 0.4268, 0.8115, 0.4311, 0.7956, 0.4361, 0.7972, 0.4318, 0.8131, 0.41, 0.515, 0.3944, 0.5109, 0.3969, 0.506, 0.4128, 0.5102, 0.1284, 0.8206, 0.144, 0.8248, 0.1414, 0.8297, 0.1256, 0.8254, 0.4218, 0.5268, 0.4103, 0.5153, 0.4142, 0.5113, 0.4258, 0.5229, 0.1166, 0.8089, 0.128, 0.8203, 0.1242, 0.8243, 0.1126, 0.8127, 0.4262, 0.5427, 0.4221, 0.5271, 0.4269, 0.5243, 0.4311, 0.5402, 0.1123, 0.7179, 0.112, 0.7925, 0.1067, 0.7943, 0.1074, 0.7174, 0.1121, 0.7929, 0.1163, 0.8085, 0.1115, 0.8113, 0.1072, 0.7955, 0.4264, 0.6106, 0.4264, 0.5429, 0.4316, 0.5411, 0.4316, 0.6098, 0.1164, 0.5271, 0.1122, 0.5427, 0.1073, 0.5402, 0.1116, 0.5243, 0.422, 0.8087, 0.4262, 0.7931, 0.4311, 0.7956, 0.4268, 0.8115, 0.1281, 0.5153, 0.1167, 0.5268, 0.1127, 0.5229, 0.1243, 0.5113, 0.4103, 0.8204, 0.4217, 0.809, 0.4257, 0.8129, 0.4141, 0.8245, 0.1441, 0.5109, 0.1284, 0.515, 0.1257, 0.5102, 0.1415, 0.506, 0.3943, 0.8249, 0.41, 0.8207, 0.4127, 0.8256, 0.3969, 0.8298, 0.3942, 0.5107, 0.1443, 0.5107, 0.1425, 0.5055, 0.396, 0.5055, 0.1243, 0.5113, 0.1127, 0.5229, 0.109, 0.5192, 0.1206, 0.5076, 0.4141, 0.8245, 0.4257, 0.8129, 0.4294, 0.8165, 0.4178, 0.8282, 0.1415, 0.506, 0.1257, 0.5102, 0.1241, 0.5052, 0.14, 0.501, 0.3969, 0.8298, 0.4127, 0.8256, 0.4143, 0.8305, 0.3984, 0.8348, 0.396, 0.5055, 0.1425, 0.5055, 0.1421, 0.5003, 0.3963, 0.5003, 0.1424, 0.8302, 0.3959, 0.8303, 0.3963, 0.8355, 0.142, 0.8354, 0.4128, 0.5102, 0.3969, 0.506, 0.3985, 0.501, 0.4144, 0.5052, 0.1256, 0.8254, 0.1414, 0.8297, 0.1399, 0.8347, 0.124, 0.8304, 0.4258, 0.5229, 0.4142, 0.5113, 0.4179, 0.5076, 0.4295, 0.5192, 0.1126, 0.8127, 0.1242, 0.8243, 0.1205, 0.828, 0.1089, 0.8164, 0.4311, 0.5402, 0.4269, 0.5243, 0.4319, 0.5227, 0.4361, 0.5386, 0.1074, 0.7174, 0.1067, 0.7943, 0.1014, 0.7946, 0.1025, 0.7163, 0.1072, 0.7955, 0.1115, 0.8113, 0.1065, 0.8129, 0.1023, 0.797, 0.4316, 0.6098, 0.4316, 0.5411, 0.4368, 0.5408, 0.4368, 0.6096, 0.1116, 0.5243, 0.1073, 0.5402, 0.1023, 0.5386, 0.1066, 0.5227, 0.4575, 0.4408, 0.4575, 0.4265, 0.4806, 0.4265, 0.4806, 0.4408, 0.1226, 0.4822, 0.1041, 0.4871, 0.06708, 0.4444, 0.09031, 0.4446, 0.4233, 0.8575, 0.4418, 0.8526, 0.4787, 0.8952, 0.4555, 0.8951, 0.5014, 0.8782, 0.5115, 0.8883, 0.4915, 0.9083, 0.4814, 0.8982, 0.09021, 0.501, 0.08525, 0.5196, 0.0476, 0.4873, 0.04745, 0.4641, 0.1223, 0.8577, 0.4233, 0.8575, 0.4555, 0.8951, 0.09025, 0.895, 0.1564, 0.9596, 0.1564, 0.9833, 0.1327, 0.9833, 0.1327, 0.9596, 0.1038, 0.8527, 0.1223, 0.8577, 0.09025, 0.895, 0.06717, 0.895, 0.5019, 0.8544, 0.5161, 0.8544, 0.5161, 0.8775, 0.5019, 0.8775, 0.08822, 0.4409, 0.08822, 0.4267, 0.4575, 0.4265, 0.4575, 0.4408, 0.09002, 0.8386, 0.1038, 0.8527, 0.06717, 0.895, 0.04733, 0.8755, 0.08815, 0.8986, 0.08815, 0.9129, 0.06506, 0.9129, 0.06507, 0.8986, 0.9522, 0.9596, 0.9522, 0.9833, 0.8968, 0.9833, 0.8968, 0.9596, 0.04381, 0.8774, 0.02955, 0.8774, 0.0296, 0.8543, 0.04386, 0.8543, 0.04402, 0.5529, 0.02976, 0.5529, 0.0297, 0.4852, 0.04396, 0.4852, 0.4807, 0.8988, 0.4806, 0.913, 0.4576, 0.913, 0.4576, 0.8987, 0.04396, 0.4852, 0.0297, 0.4852, 0.02965, 0.4622, 0.04391, 0.4621, 0.4234, 0.4818, 0.1226, 0.4822, 0.09031, 0.4446, 0.4554, 0.4444, 0.04386, 0.8543, 0.0296, 0.8543, 0.02964, 0.7866, 0.0439, 0.7866, 0.06514, 0.4409, 0.06515, 0.4266, 0.08822, 0.4267, 0.08822, 0.4409, 0.442, 0.4867, 0.4234, 0.4818, 0.4554, 0.4444, 0.4785, 0.4444, 0.06437, 0.8981, 0.05431, 0.9082, 0.03427, 0.8883, 0.04434, 0.8782, 0.4557, 0.5008, 0.442, 0.4867, 0.4785, 0.4444, 0.4984, 0.4639, 0.5019, 0.462, 0.5161, 0.462, 0.5161, 0.4851, 0.5018, 0.485, 0.4607, 0.5194, 0.4557, 0.5008, 0.4984, 0.4639, 0.4982, 0.4871, 0.4813, 0.4413, 0.4914, 0.4312, 0.5114, 0.4511, 0.5013, 0.4612, 0.4609, 0.8203, 0.4607, 0.5194, 0.4982, 0.4871, 0.4982, 0.8523, 0.4576, 0.8987, 0.4576, 0.913, 0.08815, 0.9129, 0.08815, 0.8986, 0.4559, 0.8388, 0.4609, 0.8203, 0.4982, 0.8523, 0.4982, 0.8754, 0.5018, 0.485, 0.5161, 0.4851, 0.5161, 0.8544, 0.5019, 0.8544, 0.4418, 0.8526, 0.4559, 0.8388, 0.4982, 0.8754, 0.4787, 0.8952, 0.8731, 0.9596, 0.8731, 0.9833, 0.8465, 0.9833, 0.8465, 0.9596, 0.3293, 0.9596, 0.3293, 0.9833, 0.1564, 0.9833, 0.1564, 0.9596, 0.08248, 0.9596, 0.08248, 0.9833, 0.02708, 0.9833, 0.02708, 0.9596, 0.1319, 0.7947, 0.4064, 0.7948, 0.3961, 0.8051, 0.1423, 0.805, 0.1282, 0.7806, 0.4102, 0.7807, 0.4064, 0.7948, 0.1319, 0.7947, 0.1423, 0.5307, 0.1564, 0.5269, 0.382, 0.5269, 0.3961, 0.5307, 0.1282, 0.6182, 0.1282, 0.5551, 0.4102, 0.5551, 0.4102, 0.6162, 0.1282, 0.5551, 0.132, 0.541, 0.4064, 0.541, 0.4102, 0.5551, 0.132, 0.541, 0.1423, 0.5307, 0.3961, 0.5307, 0.4064, 0.541, 0.1282, 0.7806, 0.1282, 0.7174, 0.4102, 0.7196, 0.4102, 0.7807, 0.1395, 0.6325, 0.1282, 0.6182, 0.4102, 0.6162, 0.4102, 0.6212, 0.4316, 0.7947, 0.4316, 0.726, 0.4368, 0.7262, 0.4368, 0.795, 0.4316, 0.6212, 0.4316, 0.6098, 0.4368, 0.6096, 0.4368, 0.6212, 0.1068, 0.5414, 0.1075, 0.6182, 0.1025, 0.6194, 0.1015, 0.5411, 0.1162, 0.7014, 0.1074, 0.7174, 0.1025, 0.7163, 0.1112, 0.6991, 0.4264, 0.7929, 0.4264, 0.7252, 0.4316, 0.726, 0.4316, 0.7947, 0.4264, 0.6212, 0.4264, 0.6106, 0.4316, 0.6098, 0.4316, 0.6212, 0.112, 0.5431, 0.1123, 0.6177, 0.1075, 0.6182, 0.1068, 0.5414, 0.1216, 0.7028, 0.1123, 0.7179, 0.1074, 0.7174, 0.1162, 0.7014, 0.4264, 0.5429, 0.4264, 0.6106, 0.4102, 0.6162, 0.4102, 0.5551, 0.4264, 0.7146, 0.4264, 0.7252, 0.4102, 0.7196, 0.4102, 0.7146, 0.112, 0.7925, 0.1123, 0.7179, 0.1282, 0.7174, 0.1282, 0.7806, 0.1216, 0.6328, 0.1123, 0.6177, 0.1282, 0.6182, 0.138, 0.6338, 0.1123, 0.7179, 0.1216, 0.7028, 0.138, 0.7018, 0.1282, 0.7174, 0.1232, 0.7031, 0.1233, 0.6325, 0.1395, 0.6325, 0.1395, 0.7031, 0.4264, 0.6106, 0.4264, 0.6212, 0.4102, 0.6212, 0.4102, 0.6162, 0.4264, 0.6212, 0.4264, 0.7146, 0.4102, 0.7146, 0.4102, 0.6212, 0.1123, 0.6177, 0.1216, 0.6328, 0.1163, 0.6342, 0.1075, 0.6182, 0.1233, 0.6325, 0.1232, 0.7031, 0.118, 0.7031, 0.1181, 0.6325, 0.4264, 0.7252, 0.4264, 0.7146, 0.4316, 0.7146, 0.4316, 0.726, 0.4264, 0.7146, 0.4264, 0.6212, 0.4316, 0.6212, 0.4316, 0.7146, 0.1075, 0.6182, 0.1163, 0.6342, 0.1112, 0.6365, 0.1025, 0.6194, 0.1181, 0.6325, 0.118, 0.7031, 0.1128, 0.7031, 0.1129, 0.6325, 0.4316, 0.726, 0.4316, 0.7146, 0.4369, 0.7146, 0.4368, 0.7262, 0.4316, 0.7146, 0.4316, 0.6212, 0.4368, 0.6212, 0.4369, 0.7146, 0.1282, 0.7174, 0.1395, 0.7031, 0.4102, 0.7146, 0.4102, 0.7196, 0.1395, 0.7031, 0.1395, 0.6325, 0.4102, 0.6212, 0.4102, 0.7146, 0.1327, 0.9529, 0.1564, 0.9529, 0.1564, 0.9596, 0.1327, 0.9596, 0.1062, 0.9529, 0.1327, 0.9529, 0.1327, 0.9596, 0.1062, 0.9596, 0.08248, 0.9529, 0.1062, 0.9529, 0.1062, 0.9596, 0.08248, 0.9596, 0.1564, 0.9529, 0.3293, 0.9529, 0.3293, 0.9596, 0.1564, 0.9596, 0.3293, 0.9529, 0.3529, 0.9529, 0.3529, 0.9596, 0.3293, 0.9596, 0.3529, 0.9529, 0.3795, 0.9529, 0.3795, 0.9596, 0.3529, 0.9596, 0.3795, 0.9529, 0.4032, 0.9529, 0.4032, 0.9596, 0.3795, 0.9596, 0.4032, 0.9529, 0.5761, 0.9529, 0.5761, 0.9596, 0.4032, 0.9596, 0.5761, 0.9529, 0.5997, 0.9529, 0.5997, 0.9596, 0.5761, 0.9596, 0.5997, 0.9529, 0.6263, 0.9529, 0.6263, 0.9596, 0.5997, 0.9596, 0.6263, 0.9529, 0.65, 0.9529, 0.65, 0.9596, 0.6263, 0.9596, 0.65, 0.9529, 0.8229, 0.9529, 0.8229, 0.9596, 0.65, 0.9596, 0.8229, 0.9529, 0.8465, 0.9529, 0.8465, 0.9596, 0.8229, 0.9596, 0.8465, 0.9529, 0.8731, 0.9529, 0.8731, 0.9596, 0.8465, 0.9596, 0.8731, 0.9529, 0.8968, 0.9529, 0.8968, 0.9596, 0.8731, 0.9596, 0.06514, 0.4409, 0.08822, 0.4409, 0.09031, 0.4446, 0.06708, 0.4444, 0.04442, 0.4614, 0.06439, 0.4414, 0.06708, 0.4444, 0.04745, 0.4641, 0.04396, 0.4852, 0.04391, 0.4621, 0.04745, 0.4641, 0.0476, 0.4873, 0.08822, 0.4409, 0.4575, 0.4408, 0.4554, 0.4444, 0.09031, 0.4446, 0.4575, 0.4408, 0.4806, 0.4408, 0.4785, 0.4444, 0.4554, 0.4444, 0.4813, 0.4413, 0.5013, 0.4612, 0.4984, 0.4639, 0.4785, 0.4444, 0.5019, 0.462, 0.5018, 0.485, 0.4982, 0.4871, 0.4984, 0.4639, 0.5018, 0.485, 0.5019, 0.8544, 0.4982, 0.8523, 0.4982, 0.4871, 0.5019, 0.8544, 0.5019, 0.8775, 0.4982, 0.8754, 0.4982, 0.8523, 0.5014, 0.8782, 0.4814, 0.8982, 0.4787, 0.8952, 0.4982, 0.8754, 0.4807, 0.8988, 0.4576, 0.8987, 0.4555, 0.8951, 0.4787, 0.8952, 0.4576, 0.8987, 0.08815, 0.8986, 0.09025, 0.895, 0.4555, 0.8951, 0.08815, 0.8986, 0.06507, 0.8986, 0.06717, 0.895, 0.09025, 0.895, 0.06437, 0.8981, 0.04434, 0.8782, 0.04733, 0.8755, 0.06717, 0.895, 0.04381, 0.8774, 0.04386, 0.8543, 0.04751, 0.8522, 0.04733, 0.8755, 0.08248, 0.9596, 0.02708, 0.9596, 0.02708, 0.9529, 0.08248, 0.9529, 0.04402, 0.5529, 0.04396, 0.4852, 0.0476, 0.4873, 0.04766, 0.5529, 0.9522, 0.9596, 0.8968, 0.9596, 0.8968, 0.9529, 0.9522, 0.9529, 0.04386, 0.8543, 0.0439, 0.7866, 0.04754, 0.7866, 0.04751, 0.8522, 0.1327, 0.9596, 0.1327, 0.9833, 0.1062, 0.9833, 0.1062, 0.9596, 0.865, 0.4934, 0.865, 0.6363, 0.8869, 0.6505, 0.8869, 0.4934, 0.865, 0.922, 0.865, 0.7792, 0.8615, 0.7792, 0.8475, 0.922, 0.865, 0.922, 0.8869, 0.922, 0.8869, 0.765, 0.865, 0.7792, 0.3858, 0.1859, 0.3858, 0.1469, 0.3904, 0.1469, 0.3904, 0.1859, 0.865, 0.6363, 0.865, 0.4934, 0.8475, 0.4934, 0.8614, 0.6363, 0.8728, 0.7431, 0.8728, 0.6724, 0.8692, 0.6724, 0.8692, 0.7431, 0.4001, 0.1326, 0.5115, 0.1326, 0.5115, 0.1372, 0.4001, 0.1372, 0.3932, 0.14, 0.3932, 0.1927, 0.3904, 0.1859, 0.3904, 0.1469, 0.5377, 0.5021, 0.5535, 0.4956, 0.5923, 0.4955, 0.6081, 0.5021, 0.5115, 0.2001, 0.4001, 0.2001, 0.4001, 0.1955, 0.5115, 0.1955, 0.08224, 0.6343, 0.0338, 0.6343, 0.0338, 0.6288, 0.08224, 0.6288, 0.608, 0.3591, 0.5923, 0.3652, 0.5534, 0.3652, 0.5376, 0.3591, 0.5376, 0.3591, 0.5438, 0.3749, 0.5438, 0.4859, 0.5377, 0.5021, 0.6081, 0.5021, 0.602, 0.4859, 0.6019, 0.3749, 0.608, 0.3591, 0.5923, 0.4955, 0.5992, 0.4927, 0.6081, 0.5021, 0.5992, 0.4927, 0.602, 0.4859, 0.6081, 0.5021, 0.5438, 0.4859, 0.5467, 0.4928, 0.5377, 0.5021, 0.5467, 0.4928, 0.5535, 0.4956, 0.5377, 0.5021, 0.6019, 0.3749, 0.5991, 0.368, 0.608, 0.3591, 0.5991, 0.368, 0.5923, 0.3652, 0.608, 0.3591, 0.5534, 0.3652, 0.5466, 0.3681, 0.5376, 0.3591, 0.5466, 0.3681, 0.5438, 0.3749, 0.5376, 0.3591, 0.3861, 0.1876, 0.3904, 0.1859, 0.3932, 0.1927, 0.389, 0.1945, 0.3915, 0.197, 0.3932, 0.1927, 0.4001, 0.1955, 0.3983, 0.1998, 0.5212, 0.1859, 0.5254, 0.1876, 0.5226, 0.1945, 0.5183, 0.1927, 0.5183, 0.1927, 0.5201, 0.197, 0.5133, 0.1998, 0.5115, 0.1955, 0.3983, 0.133, 0.4001, 0.1372, 0.3932, 0.14, 0.3915, 0.1358, 0.389, 0.1383, 0.3932, 0.14, 0.3904, 0.1469, 0.3861, 0.1451, 0.5254, 0.1451, 0.5212, 0.1469, 0.5183, 0.14, 0.5226, 0.1383, 0.5201, 0.1358, 0.5183, 0.14, 0.5115, 0.1372, 0.5133, 0.133, 0.5258, 0.1469, 0.5258, 0.1859, 0.5212, 0.1859, 0.5212, 0.1469, 0.07989, 0.6552, 0.07421, 0.6579, 0.04183, 0.6579, 0.03616, 0.6552, 0.5541, 0.04013, 0.568, 0.04013, 0.568, 0.05047, 0.5541, 0.05047, 0.6688, 0.2828, 0.6814, 0.2828, 0.6814, 0.2932, 0.6688, 0.2932, 0.6552, 0.04013, 0.669, 0.04013, 0.669, 0.05047, 0.6552, 0.05047, 0.07421, 0.663, 0.04183, 0.663, 0.04183, 0.6579, 0.07421, 0.6579, 0.5412, 0.2828, 0.5539, 0.2828, 0.5539, 0.2932, 0.5412, 0.2932, 0.5414, 0.04013, 0.5541, 0.04013, 0.5541, 0.05047, 0.5414, 0.05047, 0.669, 0.04013, 0.6817, 0.04013, 0.6817, 0.05047, 0.669, 0.05047, 0.6549, 0.2828, 0.6688, 0.2828, 0.6688, 0.2932, 0.6549, 0.2932, 0.04183, 0.5684, 0.07421, 0.5684, 0.07421, 0.5735, 0.04183, 0.5735, 0.5539, 0.2828, 0.5677, 0.2828, 0.5677, 0.2932, 0.5539, 0.2932, 0.07421, 0.5735, 0.07989, 0.5762, 0.03616, 0.5762, 0.04183, 0.5735, 0.07989, 0.5762, 0.08224, 0.5826, 0.0338, 0.5826, 0.03616, 0.5762, 0.6334, 0.2828, 0.6335, 0.2932, 0.5891, 0.2932, 0.5892, 0.2828, 0.08224, 0.6488, 0.07989, 0.6552, 0.03616, 0.6552, 0.0338, 0.6488, 0.03795, 0.6106, 0.0781, 0.6106, 0.07182, 0.6135, 0.04422, 0.6135, 0.08224, 0.5826, 0.08224, 0.5932, 0.0338, 0.5932, 0.0338, 0.5826, 0.6027, 0.3051, 0.5964, 0.2959, 0.6262, 0.2959, 0.6199, 0.3051, 0.568, 0.04013, 0.5895, 0.04013, 0.5893, 0.05047, 0.568, 0.05047, 0.0781, 0.6208, 0.03795, 0.6208, 0.04422, 0.6179, 0.07182, 0.6179, 0.6335, 0.2932, 0.6262, 0.2959, 0.5964, 0.2959, 0.5891, 0.2932, 0.5677, 0.2828, 0.5892, 0.2828, 0.5891, 0.2932, 0.5677, 0.2932, 0.6158, 0.337, 0.6069, 0.337, 0.6062, 0.3231, 0.6163, 0.3231, 0.6181, 0.3136, 0.6045, 0.3136, 0.6027, 0.3051, 0.6199, 0.3051, 0.616, 0.09435, 0.6071, 0.09435, 0.6066, 0.08041, 0.6167, 0.08041, 0.6184, 0.07094, 0.6048, 0.07094, 0.603, 0.06244, 0.6202, 0.06244, 0.07182, 0.6135, 0.07182, 0.6179, 0.04422, 0.6179, 0.04422, 0.6135, 0.03536, 0.6066, 0.08068, 0.6066, 0.0781, 0.6106, 0.03795, 0.6106, 0.6337, 0.04013, 0.6552, 0.04013, 0.6552, 0.05047, 0.6338, 0.05047, 0.08068, 0.6248, 0.03536, 0.6248, 0.03795, 0.6208, 0.0781, 0.6208, 0.6334, 0.2828, 0.6549, 0.2828, 0.6549, 0.2932, 0.6335, 0.2932, 0.5967, 0.05317, 0.5893, 0.05047, 0.6338, 0.05047, 0.6264, 0.05317, 0.0338, 0.5971, 0.08224, 0.5971, 0.08224, 0.6026, 0.0338, 0.6026, 0.08224, 0.5971, 0.0338, 0.5971, 0.0338, 0.5932, 0.08224, 0.5932, 0.08224, 0.6382, 0.0338, 0.6382, 0.0338, 0.6343, 0.08224, 0.6343, 0.08224, 0.6382, 0.08224, 0.6488, 0.0338, 0.6488, 0.0338, 0.6382, 0.5893, 0.05047, 0.5895, 0.04013, 0.6337, 0.04013, 0.6338, 0.05047, 0.6264, 0.05317, 0.6202, 0.06244, 0.603, 0.06244, 0.5967, 0.05317, 0.5212, 0.1859, 0.5183, 0.1927, 0.5183, 0.14, 0.5212, 0.1469, 0.5183, 0.1927, 0.5115, 0.1955, 0.5115, 0.1372, 0.5183, 0.14, 0.4001, 0.1955, 0.3932, 0.1927, 0.3932, 0.14, 0.4001, 0.1372, 0.5115, 0.1955, 0.4001, 0.1955, 0.4001, 0.1372, 0.5115, 0.1372, 0.9335, 0.922, 0.9335, 0.765, 0.8869, 0.765, 0.8869, 0.922, 0.05145, 0.265, 0.01854, 0.265, 0.01854, 0.2526, 0.05145, 0.2526, 0.295, 0.2921, 0.295, 0.3045, 0.1083, 0.3045, 0.1083, 0.2921, 0.1497, 0.393, 0.1497, 0.4076, 0.08495, 0.4076, 0.08495, 0.393, 0.04137, 0.3576, 0.0559, 0.3431, 0.05358, 0.3314, 0.05013, 0.3263, 0.04426, 0.3224, 0.03733, 0.321, 0.03041, 0.3224, 0.02454, 0.3263, 0.02062, 0.3322, 0.01925, 0.3391, 0.02063, 0.346, 0.02455, 0.3519, 0.02972, 0.3553, 0.1244, 0.3431, 0.077, 0.3431, 0.077, 0.3576, 0.1244, 0.3576, 0.01901, 0.2921, 0.05193, 0.2921, 0.05193, 0.3045, 0.01901, 0.3045, 0.05193, 0.2921, 0.1083, 0.2921, 0.1083, 0.3045, 0.05193, 0.3045, 0.1244, 0.3576, 0.3013, 0.3576, 0.3013, 0.343, 0.1244, 0.3431, 0.1079, 0.2527, 0.2946, 0.2527, 0.2946, 0.2651, 0.1079, 0.265, 0.1079, 0.265, 0.05145, 0.265, 0.05145, 0.2526, 0.1079, 0.2527, 0.04061, 0.4076, 0.02896, 0.4053, 0.0238, 0.4018, 0.01988, 0.3959, 0.0185, 0.389, 0.01988, 0.3821, 0.0238, 0.3762, 0.02967, 0.3723, 0.03659, 0.3709, 0.04351, 0.3723, 0.04938, 0.3762, 0.05283, 0.3814, 0.05515, 0.393, 0.077, 0.3431, 0.0559, 0.3431, 0.04137, 0.3576, 0.077, 0.3576, 0.4088, 0.393, 0.4386, 0.393, 0.4531, 0.4076, 0.4088, 0.4076, 0.9779, 0.6544, 0.9779, 0.6693, 0.9574, 0.6693, 0.9574, 0.6544, 0.9779, 0.6396, 0.9779, 0.6544, 0.9574, 0.6544, 0.9574, 0.6396, 0.9779, 0.6247, 0.9779, 0.6396, 0.9574, 0.6396, 0.9574, 0.6247, 0.9779, 0.6099, 0.9779, 0.6247, 0.9574, 0.6247, 0.9574, 0.6099, 0.9779, 0.5951, 0.9779, 0.6099, 0.9574, 0.6099, 0.9574, 0.5951, 0.9779, 0.5802, 0.9779, 0.5951, 0.9574, 0.5951, 0.9574, 0.5802, 0.9779, 0.5654, 0.9779, 0.5802, 0.9574, 0.5802, 0.9574, 0.5654, 0.9779, 0.5506, 0.9779, 0.5654, 0.9574, 0.5654, 0.9574, 0.5506, 0.9779, 0.5357, 0.9779, 0.5506, 0.9574, 0.5506, 0.9574, 0.5357, 0.9574, 0.6841, 0.9574, 0.6693, 0.9779, 0.6693, 0.9779, 0.6841, 0.9779, 0.5209, 0.9779, 0.5357, 0.9574, 0.5357, 0.9574, 0.5209, 0.9779, 0.5061, 0.9779, 0.5209, 0.9574, 0.5209, 0.9574, 0.5061, 0.7492, 0.2254, 0.7204, 0.2254, 0.7204, 0.1809, 0.7492, 0.1809, 0.7779, 0.1656, 0.7679, 0.225, 0.7604, 0.2174, 0.7604, 0.1831, 0.7604, 0.1831, 0.7604, 0.2174, 0.7492, 0.2254, 0.7492, 0.1809, 0.7679, 0.225, 0.9347, 0.225, 0.9427, 0.2362, 0.7599, 0.2362, 0.9427, 0.265, 0.7599, 0.265, 0.7599, 0.2362, 0.9427, 0.2362, 0.9248, 0.1536, 0.7779, 0.1536, 0.7779, 0.1248, 0.9248, 0.1248, 0.7779, 0.1536, 0.9248, 0.1536, 0.9248, 0.1656, 0.7779, 0.1656, 0.6816, 0.3446, 0.7234, 0.3028, 0.733, 0.3271, 0.7059, 0.3542, 0.7551, 0.1332, 0.7752, 0.1539, 0.75, 0.1784, 0.7299, 0.1577, 0.6647, 0.5881, 0.6647, 0.7032, 0.6595, 0.7032, 0.6595, 0.5881, 0.6762, 0.4212, 0.6762, 0.3576, 0.7005, 0.3673, 0.7005, 0.4212, 0.7679, 0.225, 0.7582, 0.2347, 0.7507, 0.2272, 0.7604, 0.2174, 0.7582, 0.2347, 0.7378, 0.2551, 0.7303, 0.2476, 0.7507, 0.2272, 0.9347, 0.225, 0.7679, 0.225, 0.7779, 0.1656, 0.9248, 0.1656, 0.7752, 0.1539, 0.7779, 0.1656, 0.7604, 0.1831, 0.75, 0.1784, 0.7363, 0.2974, 0.7626, 0.2974, 0.7626, 0.3216, 0.746, 0.3217, 0.6301, 0.5882, 0.6301, 0.5618, 0.6595, 0.5617, 0.6595, 0.5881, 0.5884, 0.5203, 0.5375, 0.5203, 0.5377, 0.5021, 0.6081, 0.5021, 0.7626, 0.2774, 0.792, 0.2774, 0.7767, 0.2974, 0.7626, 0.2974, 0.7626, 0.2774, 0.7626, 0.2974, 0.7363, 0.2974, 0.7363, 0.2774, 0.6342, 0.7032, 0.6109, 0.7032, 0.6109, 0.5881, 0.6342, 0.5881, 0.6595, 0.5881, 0.6595, 0.5617, 0.6646, 0.5617, 0.6647, 0.5881, 0.6562, 0.4087, 0.6562, 0.3576, 0.6762, 0.3576, 0.6762, 0.4212, 0.6674, 0.3304, 0.7092, 0.2886, 0.7234, 0.3028, 0.6816, 0.3446, 0.6595, 0.5881, 0.6595, 0.7032, 0.6342, 0.7032, 0.6342, 0.5881, 0.7626, 0.2974, 0.7767, 0.2974, 0.7626, 0.3158, 0.6109, 0.5881, 0.6109, 0.7032, 0.5866, 0.7032, 0.5866, 0.5881, 0.746, 0.3217, 0.7626, 0.3216, 0.7627, 0.34, 0.7461, 0.3401, 0.7059, 0.3542, 0.733, 0.3271, 0.7461, 0.3401, 0.719, 0.3673, 0.7005, 0.4212, 0.7005, 0.3673, 0.719, 0.3673, 0.719, 0.4212, 0.5866, 0.5696, 0.6109, 0.5696, 0.6109, 0.5881, 0.5866, 0.5881, 0.8773, 0.4212, 0.7627, 0.4212, 0.7627, 0.34, 0.8773, 0.34, 0.719, 0.4212, 0.719, 0.3673, 0.7461, 0.3401, 0.7461, 0.4212, 0.7627, 0.4212, 0.8773, 0.4212, 0.8773, 0.4396, 0.7627, 0.4396, 0.7461, 0.4212, 0.7461, 0.3401, 0.7627, 0.34, 0.7627, 0.4212, 0.719, 0.4396, 0.719, 0.4212, 0.7461, 0.4212, 0.7461, 0.4396, 0.7627, 0.4396, 0.7461, 0.4396, 0.7461, 0.4212, 0.7627, 0.4212, 0.8773, 0.4396, 0.8773, 0.4488, 0.7627, 0.4488, 0.7627, 0.4396, 0.9861, 0.1106, 0.9679, 0.1106, 0.9679, 0.08876, 0.9861, 0.08876, 0.5377, 0.5021, 0.5375, 0.5203, 0.5313, 0.5203, 0.5313, 0.5021, 0.7461, 0.4396, 0.7627, 0.4396, 0.7627, 0.4488, 0.7461, 0.4488, 0.6762, 0.4212, 0.7005, 0.4212, 0.7005, 0.4304, 0.6762, 0.4304, 0.7853, 0.08414, 0.7853, 0.04009, 0.8999, 0.04009, 0.8999, 0.08414, 0.719, 0.4396, 0.7461, 0.4396, 0.7461, 0.4488, 0.719, 0.4488, 0.9436, 0.08414, 0.9165, 0.08414, 0.9165, 0.04009, 0.9436, 0.04009, 0.9165, 0.08414, 0.8999, 0.08414, 0.8999, 0.04009, 0.9165, 0.04009, 0.9679, 0.08414, 0.9436, 0.08414, 0.9436, 0.04009, 0.9679, 0.04009, 0.6848, 0.5881, 0.6848, 0.7032, 0.6647, 0.7032, 0.6647, 0.5881, 0.9861, 0.08666, 0.9679, 0.08414, 0.9679, 0.04009, 0.9861, 0.04009, 0.6595, 0.5617, 0.6301, 0.5618, 0.63, 0.5021, 0.6592, 0.5373, 0.63, 0.5021, 0.6301, 0.5618, 0.5884, 0.5203, 0.6081, 0.5021, 0.6646, 0.5617, 0.6595, 0.5617, 0.6592, 0.5373, 0.6647, 0.5445, 0.6592, 0.5373, 0.63, 0.5021, 0.6435, 0.4909, 0.6747, 0.5247, 0.6647, 0.5881, 0.6646, 0.5617, 0.6848, 0.5617, 0.6848, 0.5881, 0.7291, 0.5881, 0.7291, 0.7032, 0.6848, 0.7032, 0.6848, 0.5881, 0.6647, 0.5445, 0.6592, 0.5373, 0.6747, 0.5247, 0.6804, 0.5317, 0.6646, 0.5617, 0.6647, 0.5445, 0.6848, 0.5445, 0.6848, 0.5617, 0.1083, 0.2857, 0.295, 0.2857, 0.295, 0.2921, 0.1083, 0.2921, 0.6747, 0.5247, 0.6435, 0.4909, 0.6794, 0.4613, 0.7086, 0.4967, 0.6804, 0.5317, 0.6747, 0.5247, 0.7086, 0.4967, 0.7144, 0.5037, 0.6848, 0.5617, 0.6848, 0.5445, 0.7291, 0.5445, 0.7291, 0.5617, 0.6848, 0.5881, 0.6848, 0.5617, 0.7291, 0.5617, 0.7291, 0.5881, 0.9335, 0.4934, 0.8869, 0.4934, 0.8869, 0.6505, 0.9335, 0.6505, 0.8869, 0.6505, 0.8728, 0.6724, 0.8728, 0.7431, 0.8869, 0.765, 0.9335, 0.6505, 0.8869, 0.6505, 0.8869, 0.765, 0.9335, 0.765, 0.865, 0.4934, 0.8869, 0.4934, 0.8869, 0.4759, 0.865, 0.4759, 0.9861, 0.08666, 0.9861, 0.08876, 0.9679, 0.08876, 0.9679, 0.08414, 0.8869, 0.922, 0.865, 0.922, 0.865, 0.9395, 0.8715, 0.9395, 0.8869, 0.9241, 0.6762, 0.4212, 0.6762, 0.4304, 0.6716, 0.4304, 0.6562, 0.4149, 0.6562, 0.4087, 0.8121, 0.9238, 0.7902, 0.9238, 0.7902, 0.7668, 0.8121, 0.781, 0.8121, 0.4953, 0.8296, 0.4953, 0.8157, 0.6381, 0.8121, 0.6381, 0.8121, 0.4953, 0.8121, 0.6381, 0.7902, 0.6523, 0.7902, 0.4953, 0.3432, 0.1876, 0.3386, 0.1876, 0.3386, 0.1486, 0.3432, 0.1486, 0.8121, 0.781, 0.8157, 0.781, 0.8297, 0.9238, 0.8121, 0.9238, 0.8044, 0.6742, 0.808, 0.6742, 0.808, 0.7449, 0.8044, 0.7449, 0.3289, 0.1344, 0.3289, 0.139, 0.2175, 0.139, 0.2175, 0.1344, 0.3358, 0.1418, 0.3386, 0.1486, 0.3386, 0.1876, 0.3358, 0.1945, 0.5377, 0.7892, 0.6081, 0.7892, 0.5923, 0.7958, 0.5535, 0.7958, 0.2175, 0.2019, 0.2175, 0.1973, 0.3289, 0.1973, 0.3289, 0.2019, 0.08218, 0.6991, 0.08218, 0.7046, 0.03374, 0.7046, 0.03374, 0.6991, 0.6081, 0.9323, 0.5376, 0.9323, 0.5534, 0.9261, 0.5923, 0.9261, 0.5376, 0.9323, 0.5377, 0.7892, 0.5438, 0.8054, 0.5438, 0.9165, 0.6081, 0.7892, 0.6081, 0.9323, 0.6019, 0.9165, 0.602, 0.8054, 0.5923, 0.7958, 0.6081, 0.7892, 0.5992, 0.7986, 0.5992, 0.7986, 0.6081, 0.7892, 0.602, 0.8054, 0.5438, 0.8054, 0.5377, 0.7892, 0.5467, 0.7986, 0.5467, 0.7986, 0.5377, 0.7892, 0.5535, 0.7958, 0.6019, 0.9165, 0.6081, 0.9323, 0.5991, 0.9233, 0.5991, 0.9233, 0.6081, 0.9323, 0.5923, 0.9261, 0.5534, 0.9261, 0.5376, 0.9323, 0.5466, 0.9233, 0.5466, 0.9233, 0.5376, 0.9323, 0.5438, 0.9165, 0.3429, 0.1894, 0.34, 0.1962, 0.3358, 0.1945, 0.3386, 0.1876, 0.3375, 0.1987, 0.3307, 0.2016, 0.3289, 0.1973, 0.3358, 0.1945, 0.2078, 0.1876, 0.2107, 0.1945, 0.2064, 0.1962, 0.2036, 0.1894, 0.2107, 0.1945, 0.2175, 0.1973, 0.2158, 0.2016, 0.2089, 0.1987, 0.3307, 0.1347, 0.3375, 0.1375, 0.3358, 0.1418, 0.3289, 0.139, 0.34, 0.14, 0.3429, 0.1469, 0.3386, 0.1486, 0.3358, 0.1418, 0.2036, 0.1469, 0.2064, 0.14, 0.2107, 0.1418, 0.2078, 0.1486, 0.2089, 0.1375, 0.2158, 0.1347, 0.2175, 0.139, 0.2107, 0.1418, 0.2032, 0.1486, 0.2078, 0.1486, 0.2078, 0.1876, 0.2032, 0.1876, 0.07983, 0.6782, 0.0361, 0.6782, 0.04178, 0.6755, 0.07415, 0.6755, 0.6691, 0.1206, 0.6691, 0.1309, 0.6552, 0.1309, 0.6552, 0.1206, 0.5539, 0.1983, 0.5539, 0.2087, 0.5413, 0.2087, 0.5413, 0.1983, 0.5681, 0.1206, 0.5681, 0.1309, 0.5542, 0.1309, 0.5542, 0.1206, 0.07415, 0.6704, 0.07415, 0.6755, 0.04178, 0.6755, 0.04178, 0.6704, 0.6815, 0.1983, 0.6815, 0.2087, 0.6688, 0.2087, 0.6688, 0.1983, 0.6818, 0.1206, 0.6818, 0.1309, 0.6691, 0.1309, 0.6691, 0.1206, 0.5542, 0.1206, 0.5542, 0.1309, 0.5415, 0.1309, 0.5415, 0.1206, 0.5678, 0.1983, 0.5678, 0.2087, 0.5539, 0.2087, 0.5539, 0.1983, 0.04178, 0.765, 0.04178, 0.7599, 0.07415, 0.7599, 0.07415, 0.765, 0.6688, 0.1983, 0.6688, 0.2087, 0.655, 0.2087, 0.655, 0.1983, 0.07415, 0.7599, 0.04178, 0.7599, 0.0361, 0.7572, 0.07983, 0.7572, 0.07983, 0.7572, 0.0361, 0.7572, 0.03374, 0.7508, 0.08218, 0.7508, 0.5893, 0.1983, 0.6335, 0.1983, 0.6336, 0.2087, 0.5892, 0.2087, 0.08218, 0.6846, 0.03374, 0.6846, 0.0361, 0.6782, 0.07983, 0.6782, 0.03789, 0.7228, 0.04416, 0.7199, 0.07176, 0.7199, 0.07804, 0.7228, 0.08218, 0.7508, 0.03374, 0.7508, 0.03374, 0.7402, 0.08218, 0.7402, 0.62, 0.2207, 0.6028, 0.2207, 0.5965, 0.2114, 0.6263, 0.2114, 0.6552, 0.1206, 0.6552, 0.1309, 0.6339, 0.1309, 0.6337, 0.1206, 0.07804, 0.7126, 0.07176, 0.7155, 0.04416, 0.7155, 0.03789, 0.7126, 0.5892, 0.2087, 0.6336, 0.2087, 0.6263, 0.2114, 0.5965, 0.2114, 0.655, 0.1983, 0.655, 0.2087, 0.6336, 0.2087, 0.6335, 0.1983, 0.6069, 0.2526, 0.6064, 0.2386, 0.6165, 0.2386, 0.6158, 0.2526, 0.6046, 0.2292, 0.6028, 0.2207, 0.62, 0.2207, 0.6182, 0.2292, 0.6072, 0.1748, 0.6065, 0.1609, 0.6166, 0.1609, 0.6161, 0.1748, 0.6048, 0.1514, 0.6031, 0.1429, 0.6202, 0.1429, 0.6184, 0.1514, 0.07176, 0.7199, 0.04416, 0.7199, 0.04416, 0.7155, 0.07176, 0.7155, 0.0353, 0.7268, 0.03789, 0.7228, 0.07804, 0.7228, 0.08062, 0.7268, 0.5896, 0.1206, 0.5894, 0.1309, 0.5681, 0.1309, 0.5681, 0.1206, 0.08062, 0.7086, 0.07804, 0.7126, 0.03789, 0.7126, 0.0353, 0.7086, 0.5893, 0.1983, 0.5892, 0.2087, 0.5678, 0.2087, 0.5678, 0.1983, 0.6265, 0.1336, 0.5968, 0.1336, 0.5894, 0.1309, 0.6339, 0.1309, 0.03374, 0.7363, 0.03374, 0.7308, 0.08218, 0.7308, 0.08218, 0.7363, 0.08218, 0.7363, 0.08218, 0.7402, 0.03374, 0.7402, 0.03374, 0.7363, 0.08218, 0.6952, 0.08218, 0.6991, 0.03374, 0.6991, 0.03374, 0.6952, 0.08218, 0.6952, 0.03374, 0.6952, 0.03374, 0.6846, 0.08218, 0.6846, 0.6339, 0.1309, 0.5894, 0.1309, 0.5896, 0.1206, 0.6337, 0.1206, 0.5968, 0.1336, 0.6265, 0.1336, 0.6202, 0.1429, 0.6031, 0.1429, 0.2078, 0.1876, 0.2078, 0.1486, 0.2107, 0.1418, 0.2107, 0.1945, 0.2107, 0.1945, 0.2107, 0.1418, 0.2175, 0.139, 0.2175, 0.1973, 0.3289, 0.1973, 0.3289, 0.139, 0.3358, 0.1418, 0.3358, 0.1945, 0.2175, 0.1973, 0.2175, 0.139, 0.3289, 0.139, 0.3289, 0.1973, 0.7436, 0.4953, 0.7902, 0.4953, 0.7902, 0.6523, 0.7436, 0.6523, 0.2946, 0.2651, 0.2946, 0.2527, 0.351, 0.2527, 0.351, 0.2651, 0.351, 0.2651, 0.351, 0.2527, 0.3839, 0.2527, 0.3839, 0.2651, 0.3843, 0.3575, 0.3959, 0.3552, 0.4011, 0.3517, 0.405, 0.3459, 0.4064, 0.339, 0.405, 0.332, 0.4011, 0.3262, 0.3952, 0.3222, 0.3883, 0.3209, 0.3813, 0.3222, 0.3755, 0.3262, 0.372, 0.3313, 0.3697, 0.343, 0.3013, 0.343, 0.3013, 0.3576, 0.3486, 0.3575, 0.3486, 0.343, 0.3844, 0.2921, 0.3844, 0.3045, 0.3514, 0.3045, 0.3514, 0.2921, 0.3514, 0.2921, 0.3514, 0.3045, 0.295, 0.3045, 0.295, 0.2921, 0.344, 0.393, 0.4088, 0.393, 0.4088, 0.4076, 0.344, 0.4076, 0.4531, 0.4076, 0.4386, 0.393, 0.4409, 0.3814, 0.4443, 0.3762, 0.4502, 0.3723, 0.4571, 0.3709, 0.4641, 0.3723, 0.4699, 0.3762, 0.4739, 0.3821, 0.4752, 0.389, 0.4739, 0.3959, 0.4699, 0.4018, 0.4648, 0.4053, 0.3486, 0.343, 0.3486, 0.3575, 0.3843, 0.3575, 0.3697, 0.343, 0.9579, 0.8708, 0.9784, 0.8708, 0.9784, 0.8856, 0.9579, 0.8856, 0.9579, 0.856, 0.9784, 0.856, 0.9784, 0.8708, 0.9579, 0.8708, 0.9579, 0.8411, 0.9784, 0.8411, 0.9784, 0.856, 0.9579, 0.856, 0.9579, 0.8263, 0.9784, 0.8263, 0.9784, 0.8411, 0.9579, 0.8411, 0.9579, 0.8115, 0.9784, 0.8115, 0.9784, 0.8263, 0.9579, 0.8263, 0.9579, 0.7966, 0.9784, 0.7966, 0.9784, 0.8115, 0.9579, 0.8115, 0.9579, 0.7818, 0.9784, 0.7818, 0.9784, 0.7966, 0.9579, 0.7966, 0.9579, 0.767, 0.9784, 0.767, 0.9784, 0.7818, 0.9579, 0.7818, 0.9579, 0.7521, 0.9784, 0.7521, 0.9784, 0.767, 0.9579, 0.767, 0.9784, 0.9005, 0.9579, 0.9005, 0.9579, 0.8856, 0.9784, 0.8856, 0.9579, 0.7373, 0.9784, 0.7373, 0.9784, 0.7521, 0.9579, 0.7521, 0.9579, 0.7225, 0.9784, 0.7225, 0.9784, 0.7373, 0.9579, 0.7373, 0.9535, 0.2254, 0.9535, 0.1809, 0.9823, 0.1809, 0.9823, 0.2254, 0.9248, 0.1656, 0.9423, 0.1831, 0.9423, 0.2174, 0.9347, 0.225, 0.9423, 0.1831, 0.9535, 0.1809, 0.9535, 0.2254, 0.9423, 0.2174, 0.9584, 0.3446, 0.9341, 0.3542, 0.907, 0.3271, 0.9166, 0.3028, 0.9475, 0.1332, 0.9728, 0.1577, 0.9527, 0.1784, 0.9274, 0.1539, 0.9637, 0.4212, 0.9395, 0.4212, 0.9395, 0.3673, 0.9637, 0.3576, 0.9347, 0.225, 0.9423, 0.2174, 0.952, 0.2272, 0.9445, 0.2347, 0.9445, 0.2347, 0.952, 0.2272, 0.9723, 0.2476, 0.9649, 0.2551, 0.9274, 0.1539, 0.9527, 0.1784, 0.9423, 0.1831, 0.9248, 0.1656, 0.9037, 0.2974, 0.894, 0.3217, 0.8774, 0.3216, 0.8774, 0.2974, 0.6301, 0.7031, 0.6595, 0.7032, 0.6595, 0.7296, 0.6301, 0.7295, 0.5884, 0.7711, 0.6081, 0.7892, 0.5377, 0.7892, 0.5375, 0.771, 0.8774, 0.2774, 0.8774, 0.2974, 0.8633, 0.2974, 0.848, 0.2774, 0.8774, 0.2774, 0.9037, 0.2774, 0.9037, 0.2974, 0.8774, 0.2974, 0.6595, 0.7032, 0.6647, 0.7032, 0.6646, 0.7296, 0.6595, 0.7296, 0.9838, 0.4087, 0.9637, 0.4212, 0.9637, 0.3576, 0.9838, 0.3576, 0.9725, 0.3304, 0.9584, 0.3446, 0.9166, 0.3028, 0.9308, 0.2886, 0.8774, 0.2974, 0.8774, 0.3158, 0.8633, 0.2974, 0.894, 0.3217, 0.8939, 0.3401, 0.8773, 0.34, 0.8774, 0.3216, 0.9341, 0.3542, 0.921, 0.3673, 0.8939, 0.3401, 0.907, 0.3271, 0.9395, 0.4212, 0.921, 0.4212, 0.921, 0.3673, 0.9395, 0.3673, 0.5866, 0.7217, 0.5866, 0.7032, 0.6109, 0.7032, 0.6109, 0.7217, 0.921, 0.4212, 0.8939, 0.4212, 0.8939, 0.3401, 0.921, 0.3673, 0.8939, 0.4212, 0.8773, 0.4212, 0.8773, 0.34, 0.8939, 0.3401, 0.921, 0.4396, 0.8939, 0.4396, 0.8939, 0.4212, 0.921, 0.4212, 0.8773, 0.4396, 0.8773, 0.4212, 0.8939, 0.4212, 0.8939, 0.4396, 0.699, 0.1106, 0.699, 0.08876, 0.7173, 0.08876, 0.7173, 0.1106, 0.5377, 0.7892, 0.5312, 0.7892, 0.5313, 0.771, 0.5375, 0.771, 0.8939, 0.4396, 0.8939, 0.4488, 0.8773, 0.4488, 0.8773, 0.4396, 0.9637, 0.4212, 0.9637, 0.4304, 0.9395, 0.4304, 0.9395, 0.4212, 0.921, 0.4396, 0.921, 0.4488, 0.8939, 0.4488, 0.8939, 0.4396, 0.7416, 0.08414, 0.7416, 0.04009, 0.7687, 0.04009, 0.7687, 0.08414, 0.7687, 0.08414, 0.7687, 0.04009, 0.7853, 0.04009, 0.7853, 0.08414, 0.7173, 0.08414, 0.7173, 0.04009, 0.7416, 0.04009, 0.7416, 0.08414, 0.699, 0.08666, 0.699, 0.04009, 0.7173, 0.04009, 0.7173, 0.08414, 0.6595, 0.7296, 0.6593, 0.754, 0.63, 0.7892, 0.6301, 0.7295, 0.63, 0.7892, 0.6081, 0.7892, 0.5884, 0.7711, 0.6301, 0.7295, 0.6646, 0.7296, 0.6647, 0.7468, 0.6593, 0.754, 0.6595, 0.7296, 0.6593, 0.754, 0.6747, 0.7666, 0.6435, 0.8004, 0.63, 0.7892, 0.6647, 0.7032, 0.6848, 0.7032, 0.6848, 0.7296, 0.6646, 0.7296, 0.6647, 0.7468, 0.6804, 0.7596, 0.6747, 0.7666, 0.6593, 0.754, 0.6646, 0.7296, 0.6848, 0.7296, 0.6848, 0.7468, 0.6647, 0.7468, 0.6747, 0.7666, 0.7086, 0.7946, 0.6794, 0.83, 0.6435, 0.8004, 0.6804, 0.7596, 0.7144, 0.7876, 0.7086, 0.7946, 0.6747, 0.7666, 0.6848, 0.7296, 0.7291, 0.7296, 0.7291, 0.7468, 0.6848, 0.7468, 0.6848, 0.7032, 0.7291, 0.7032, 0.7291, 0.7296, 0.6848, 0.7296, 0.7436, 0.9238, 0.7436, 0.7668, 0.7902, 0.7668, 0.7902, 0.9238, 0.7902, 0.7668, 0.7902, 0.6523, 0.8044, 0.6742, 0.8044, 0.7449, 0.7436, 0.7668, 0.7436, 0.6523, 0.7902, 0.6523, 0.7902, 0.7668, 0.8121, 0.9238, 0.8121, 0.9414, 0.7902, 0.9414, 0.7902, 0.9238, 0.699, 0.08666, 0.7173, 0.08414, 0.7173, 0.08876, 0.699, 0.08876, 0.7902, 0.4953, 0.7902, 0.4932, 0.8056, 0.4777, 0.8121, 0.4777, 0.8121, 0.4953, 0.9637, 0.4212, 0.9838, 0.4087, 0.9838, 0.4149, 0.9684, 0.4304, 0.9637, 0.4304, 0.1083, 0.2921, 0.05193, 0.2921, 0.05193, 0.2857, 0.1083, 0.2857, 0.05145, 0.265, 0.1079, 0.265, 0.1079, 0.2714, 0.05145, 0.2714, 0.1083, 0.3045, 0.295, 0.3045, 0.295, 0.3109, 0.1083, 0.3109, 0.05193, 0.2921, 0.01901, 0.2921, 0.01901, 0.2857, 0.05193, 0.2857, 0.01854, 0.265, 0.05145, 0.265, 0.05145, 0.2714, 0.01854, 0.2714, 0.1083, 0.3109, 0.05193, 0.3109, 0.05193, 0.3045, 0.1083, 0.3045, 0.05145, 0.2463, 0.1079, 0.2463, 0.1079, 0.2527, 0.05145, 0.2526, 0.2946, 0.2715, 0.1079, 0.2714, 0.1079, 0.265, 0.2946, 0.2651, 0.05193, 0.3109, 0.01901, 0.3109, 0.01901, 0.3045, 0.05193, 0.3045, 0.01854, 0.2462, 0.05145, 0.2463, 0.05145, 0.2526, 0.01854, 0.2526, 0.2946, 0.2527, 0.1079, 0.2527, 0.1079, 0.2463, 0.2946, 0.2463, 0.1497, 0.393, 0.344, 0.393, 0.344, 0.4076, 0.1497, 0.4076, 0.9469, 0.5343, 0.9469, 0.5238, 0.9574, 0.5209, 0.9574, 0.5357, 0.9469, 0.5491, 0.9469, 0.5372, 0.9574, 0.5357, 0.9574, 0.5506, 0.9469, 0.5639, 0.9469, 0.552, 0.9574, 0.5506, 0.9574, 0.5654, 0.9469, 0.5788, 0.9469, 0.5669, 0.9574, 0.5654, 0.9574, 0.5802, 0.9469, 0.5936, 0.9469, 0.5817, 0.9574, 0.5802, 0.9574, 0.5951, 0.9469, 0.6084, 0.9469, 0.5965, 0.9574, 0.5951, 0.9574, 0.6099, 0.9469, 0.6233, 0.9469, 0.6114, 0.9574, 0.6099, 0.9574, 0.6247, 0.9469, 0.6381, 0.9469, 0.6262, 0.9574, 0.6247, 0.9574, 0.6396, 0.9469, 0.6529, 0.9469, 0.6411, 0.9574, 0.6396, 0.9574, 0.6544, 0.9469, 0.6663, 0.9469, 0.6559, 0.9574, 0.6544, 0.9574, 0.6693, 0.9779, 0.5357, 0.9779, 0.5209, 0.9884, 0.5238, 0.9884, 0.5343, 0.9779, 0.5506, 0.9779, 0.5357, 0.9884, 0.5372, 0.9884, 0.5491, 0.9779, 0.5654, 0.9779, 0.5506, 0.9884, 0.552, 0.9884, 0.5639, 0.9779, 0.5802, 0.9779, 0.5654, 0.9884, 0.5669, 0.9884, 0.5788, 0.9779, 0.5951, 0.9779, 0.5802, 0.9884, 0.5817, 0.9884, 0.5936, 0.9779, 0.6099, 0.9779, 0.5951, 0.9884, 0.5965, 0.9884, 0.6084, 0.9779, 0.6247, 0.9779, 0.6099, 0.9884, 0.6114, 0.9884, 0.6233, 0.9779, 0.6396, 0.9779, 0.6247, 0.9884, 0.6262, 0.9884, 0.6381, 0.9779, 0.6544, 0.9779, 0.6396, 0.9884, 0.6411, 0.9884, 0.6529, 0.9779, 0.6693, 0.9779, 0.6544, 0.9884, 0.6559, 0.9884, 0.6663, 0.9779, 0.6841, 0.9779, 0.6693, 0.9888, 0.6694, 0.9888, 0.6894, 0.9465, 0.6894, 0.9465, 0.6694, 0.9574, 0.6693, 0.9574, 0.6841, 0.9779, 0.5209, 0.9779, 0.5061, 0.9888, 0.5007, 0.9888, 0.5207, 0.9465, 0.5207, 0.9465, 0.5007, 0.9574, 0.5061, 0.9574, 0.5209, 0.295, 0.2857, 0.3514, 0.2857, 0.3514, 0.2921, 0.295, 0.2921, 0.351, 0.2715, 0.2946, 0.2715, 0.2946, 0.2651, 0.351, 0.2651, 0.3514, 0.2857, 0.3844, 0.2857, 0.3844, 0.2921, 0.3514, 0.2921, 0.3839, 0.2715, 0.351, 0.2715, 0.351, 0.2651, 0.3839, 0.2651, 0.295, 0.3045, 0.3514, 0.3045, 0.3514, 0.3109, 0.295, 0.3109, 0.351, 0.2527, 0.2946, 0.2527, 0.2946, 0.2463, 0.351, 0.2463, 0.3514, 0.3045, 0.3844, 0.3045, 0.3844, 0.3109, 0.3514, 0.3109, 0.3839, 0.2527, 0.351, 0.2527, 0.351, 0.2463, 0.3839, 0.2463, 0.9784, 0.7521, 0.9784, 0.7373, 0.9889, 0.7402, 0.9889, 0.7506, 0.9784, 0.767, 0.9784, 0.7521, 0.9889, 0.7536, 0.9889, 0.7655, 0.9784, 0.7818, 0.9784, 0.767, 0.9889, 0.7684, 0.9889, 0.7803, 0.9784, 0.7966, 0.9784, 0.7818, 0.9889, 0.7833, 0.9889, 0.7952, 0.9784, 0.8115, 0.9784, 0.7966, 0.9889, 0.7981, 0.9889, 0.81, 0.9784, 0.8263, 0.9784, 0.8115, 0.9889, 0.8129, 0.9889, 0.8248, 0.9784, 0.8411, 0.9784, 0.8263, 0.9889, 0.8278, 0.9889, 0.8397, 0.9784, 0.856, 0.9784, 0.8411, 0.9889, 0.8426, 0.9889, 0.8545, 0.9784, 0.8708, 0.9784, 0.856, 0.9889, 0.8574, 0.9889, 0.8693, 0.9784, 0.8856, 0.9784, 0.8708, 0.9889, 0.8723, 0.9889, 0.8827, 0.9474, 0.7506, 0.9474, 0.7402, 0.9579, 0.7373, 0.9579, 0.7521, 0.9474, 0.7655, 0.9474, 0.7536, 0.9579, 0.7521, 0.9579, 0.767, 0.9474, 0.7803, 0.9474, 0.7684, 0.9579, 0.767, 0.9579, 0.7818, 0.9474, 0.7952, 0.9474, 0.7833, 0.9579, 0.7818, 0.9579, 0.7966, 0.9474, 0.81, 0.9474, 0.7981, 0.9579, 0.7966, 0.9579, 0.8115, 0.9474, 0.8248, 0.9474, 0.8129, 0.9579, 0.8115, 0.9579, 0.8263, 0.9474, 0.8397, 0.9474, 0.8278, 0.9579, 0.8263, 0.9579, 0.8411, 0.9474, 0.8545, 0.9474, 0.8426, 0.9579, 0.8411, 0.9579, 0.856, 0.9474, 0.8693, 0.9474, 0.8574, 0.9579, 0.856, 0.9579, 0.8708, 0.9474, 0.8827, 0.9474, 0.8723, 0.9579, 0.8708, 0.9579, 0.8856, 0.947, 0.9058, 0.947, 0.8858, 0.9579, 0.8856, 0.9579, 0.9005, 0.9784, 0.9005, 0.9784, 0.8856, 0.9893, 0.8858, 0.9893, 0.9058, 0.947, 0.7371, 0.947, 0.7171, 0.9579, 0.7225, 0.9579, 0.7373, 0.9784, 0.7373, 0.9784, 0.7225, 0.9893, 0.7171, 0.9893, 0.7371, 0.08495, 0.393, 0.08495, 0.4076, 0.04061, 0.4076, 0.05515, 0.393, 0.08218, 0.7046, 0.08062, 0.7086, 0.0353, 0.7086, 0.03374, 0.7046, 0.03374, 0.7308, 0.0353, 0.7268, 0.08062, 0.7268, 0.08218, 0.7308, 0.6065, 0.1609, 0.6048, 0.1514, 0.6184, 0.1514, 0.6166, 0.1609, 0.6064, 0.2386, 0.6046, 0.2292, 0.6182, 0.2292, 0.6165, 0.2386, 0.08224, 0.6288, 0.0338, 0.6288, 0.03536, 0.6248, 0.08068, 0.6248, 0.0338, 0.6026, 0.08224, 0.6026, 0.08068, 0.6066, 0.03536, 0.6066, 0.6167, 0.08041, 0.6066, 0.08041, 0.6048, 0.07094, 0.6184, 0.07094, 0.6163, 0.3231, 0.6062, 0.3231, 0.6045, 0.3136, 0.6181, 0.3136, 0.4998, 0.1055, 0.49, 0.08693, 0.5249, 0.08693, 0.5271, 0.09113, 0.49, 0.04989, 0.4998, 0.03134, 0.5271, 0.0457, 0.5249, 0.04989, 0.4839, 0.09311, 0.4592, 0.06841, 0.4839, 0.04372, 0.49, 0.04989, 0.49, 0.08693, 0.5249, 0.08693, 0.49, 0.08693, 0.49, 0.04989, 0.5249, 0.04989, 0.5297, 0.08693, 0.5249, 0.08693, 0.5249, 0.04989, 0.5297, 0.04989, 0.4921, 0.02723, 0.4998, 0.03134, 0.49, 0.04989, 0.4823, 0.04583, 0.4998, 0.1055, 0.4921, 0.1095, 0.4823, 0.09099, 0.49, 0.08693, 0.3213, 0.1029, 0.3487, 0.08855, 0.3465, 0.08436, 0.3116, 0.08436, 0.3116, 0.04732, 0.3465, 0.04732, 0.3487, 0.04312, 0.3213, 0.02877, 0.3054, 0.09053, 0.3116, 0.08436, 0.3116, 0.04732, 0.3054, 0.04114, 0.2807, 0.06584, 0.3465, 0.08436, 0.3465, 0.04732, 0.3116, 0.04732, 0.3116, 0.08436, 0.3512, 0.08436, 0.3512, 0.04732, 0.3465, 0.04732, 0.3465, 0.08436, 0.3136, 0.02466, 0.3039, 0.04326, 0.3116, 0.04732, 0.3213, 0.02877, 0.3213, 0.1029, 0.3116, 0.08436, 0.3039, 0.08842, 0.3136, 0.107, 0.4116, 0.1032, 0.4018, 0.08469, 0.4367, 0.08469, 0.4389, 0.08889, 0.4018, 0.04765, 0.4116, 0.0291, 0.4389, 0.04345, 0.4367, 0.04765, 0.3957, 0.09086, 0.371, 0.06617, 0.3957, 0.04148, 0.4018, 0.04765, 0.4018, 0.08469, 0.4367, 0.08469, 0.4018, 0.08469, 0.4018, 0.04765, 0.4367, 0.04765, 0.4414, 0.08469, 0.4367, 0.08469, 0.4367, 0.04765, 0.4414, 0.04765, 0.4039, 0.02499, 0.4116, 0.0291, 0.4018, 0.04765, 0.3941, 0.04359, 0.4116, 0.1032, 0.4038, 0.1073, 0.3941, 0.08875, 0.4018, 0.08469, 0.2316, 0.02836, 0.2589, 0.04271, 0.2567, 0.04691, 0.2218, 0.04691, 0.2218, 0.08395, 0.2567, 0.08395, 0.2589, 0.08814, 0.2316, 0.1025, 0.2157, 0.04073, 0.2218, 0.04691, 0.2218, 0.08395, 0.2157, 0.09012, 0.191, 0.06543, 0.2567, 0.04691, 0.2567, 0.08395, 0.2218, 0.08395, 0.2218, 0.04691, 0.2615, 0.04691, 0.2615, 0.08395, 0.2567, 0.08395, 0.2567, 0.04691, 0.2239, 0.1066, 0.2141, 0.08801, 0.2218, 0.08395, 0.2316, 0.1025, 0.2316, 0.02836, 0.2218, 0.04691, 0.2141, 0.04285, 0.2239, 0.0243])
me_plane_016.materials.append(mat_lowpoly_smooth_001)
me_plane_016.materials.append(mat_material_005)
me_plane_016.materials.append(mat_material_004)
me_plane_016.materials.append(mat_material_003)
me_plane_016.materials.append(mat_material_001)
me_plane_016.materials.append(mat_material_002)
me_plane_016.materials.append(mat_material_006)
me_plane_016.use_remesh_preserve_volume = False
me_plane_016.use_remesh_preserve_attributes = False
me_plane_016.use_mirror_vertex_groups = False
me_plane_016.update()

# ---- objects
ob_lowpoly_airplate_smooth_002 = bpy.data.objects.new('LowPoly_AirPlate_Smooth.002', me_plane_016)

# ---- transforms, parenting, visibility, modifiers, constraints
ob_lowpoly_airplate_smooth_002.location = (0.0, 0.0, 0.0)
ob_lowpoly_airplate_smooth_002.rotation_euler = (1.571, -0.0, 1.571)
ob_lowpoly_airplate_smooth_002.scale = (0.5, 0.5, 0.5)
ob_lowpoly_airplate_smooth_002.lineart.crease_threshold = 0.0
_m = ob_lowpoly_airplate_smooth_002.modifiers.new('Auto Smooth', 'NODES')
_m.node_group = ng_auto_smooth
_gi = [s.identifier for s in ng_auto_smooth.interface.items_tree if s.item_type == 'SOCKET' and s.in_out == 'INPUT']
_m[_gi[1]] = 3.142  # Angle

# ---- collection membership
col_collection_11.objects.link(ob_lowpoly_airplate_smooth_002)

# ---- scene / render settings (as saved in the file)
scene.frame_start = 1; scene.frame_end = 250; scene.frame_set(1)
scene.render.engine = 'CYCLES'
scene.render.dither_intensity = 0.0
scene.cycles.samples = 128
scene.cycles.sampling_pattern = 'TABULATED_SOBOL'
scene.cycles.use_adaptive_sampling = False
scene.cycles.use_light_tree = False
scene.cycles.blur_glossy = 0.0
scene.cycles.sample_clamp_indirect = 0.0
scene.view_settings.view_transform = 'Standard'
bpy.context.view_layer.update()

# ---- added for rendering (the .blend has no active camera and no usable light): camera, sun
cam_auto = bpy.data.cameras.new('AutoCamera')
cam_auto.lens = 50.0
cam_auto.sensor_width = 36.0
cam_auto.clip_end = 1000.0
ob_auto_camera = bpy.data.objects.new('AutoCamera', cam_auto)
scene.collection.objects.link(ob_auto_camera)
ob_auto_camera.location = (0.306844, -1.07184, 1.54789)
ob_auto_camera.rotation_euler = (1.09748, -7.21219e-08, 0.694738)
scene.camera = ob_auto_camera
light_auto_sun = bpy.data.lights.new('AutoSun', 'SUN')
light_auto_sun.energy = 3.0
light_auto_sun.angle = 0.0523599
ob_auto_sun = bpy.data.objects.new('AutoSun', light_auto_sun)
scene.collection.objects.link(ob_auto_sun)
ob_auto_sun.rotation_euler = (0.872665, 0.174533, 0.523599)
bpy.context.view_layer.update()
